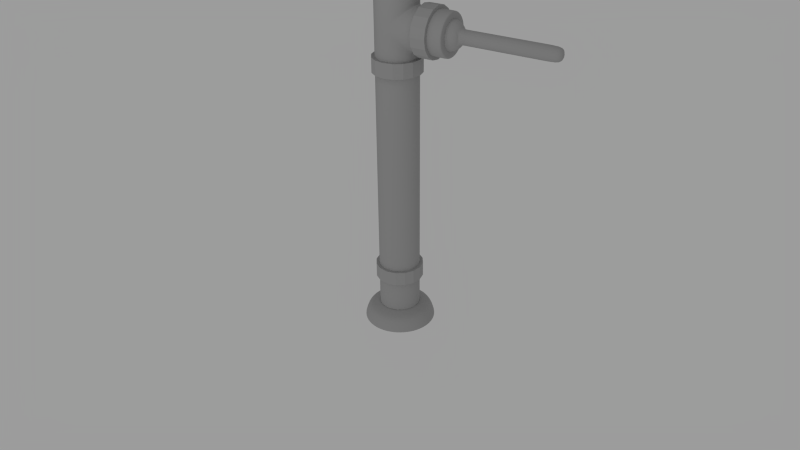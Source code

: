 # Source: pipe_temp.blend  (saved by Blender 2.71.0; exported with 4.5.12 LTS)
import bpy
from mathutils import Matrix  # noqa: F401  (used for matrix-valued properties, if any)

bpy.ops.wm.read_factory_settings(use_empty=True)
scene = bpy.context.scene
scene.name = 'Scene'

# ---- collections
col_collection_1 = bpy.data.collections.new('Collection 1'); scene.collection.children.link(col_collection_1)
col_collection_20 = bpy.data.collections.new('Collection 20'); scene.collection.children.link(col_collection_20)
col_collection_20.hide_render = True
col_collection_20.hide_viewport = True

# ---- materials (node trees are filled in below, after node groups)
mat_chrome = bpy.data.materials.new('Chrome')
mat_chrome.alpha_threshold = 0.0
mat_chrome.use_transparent_shadow = False
mat_chrome.diffuse_color = (0.402, 0.402, 0.402, 1.0)
mat_chrome.roughness = 0.5
mat_chrome.specular_intensity = 1.0
mat_chrome.line_color = (0.0, 0.0, 0.0, 1.0)

# ---- material node trees

# ---- world
world_world = bpy.data.worlds.new('World'); scene.world = world_world
world_world.color = (0.3343, 0.3343, 0.3343)
world_world.use_sun_shadow = False
world_world.sun_shadow_jitter_overblur = 0.0
world_world.cycles.sampling_method = 'MANUAL'
world_world.cycles.sample_map_resolution = 256

# ---- cameras
cam_camera = bpy.data.cameras.new('Camera')
cam_camera.clip_end = 100.0
cam_camera.lens = 35.0
cam_camera.sensor_width = 32.0
cam_camera.sensor_height = 18.0
cam_camera.ortho_scale = 7.314
cam_camera.dof.focus_distance = 0.0
cam_camera.dof.aperture_fstop = 128.0

# ---- lights
light_hemi = bpy.data.lights.new('Hemi', 'SUN')
light_hemi.transmission_factor = 0.0
light_hemi.angle = 0.1993
light_hemi.energy = 0.3
light_hemi.shadow_buffer_clip_start = 0.5
light_hemi.shadow_soft_size = 0.1
light_hemi.shadow_cascade_max_distance = 1000.0
light_hemi.cycles.use_multiple_importance_sampling = False
light_lamp = bpy.data.lights.new('Lamp', 'POINT')
light_lamp.transmission_factor = 0.0
light_lamp.cutoff_distance = 30.0
light_lamp.energy = 100.0
light_lamp.shadow_buffer_clip_start = 1.001
light_lamp.shadow_soft_size = 0.1
light_lamp.shadow_maximum_resolution = 0.006
light_lamp.use_absolute_resolution = True
light_lamp.cycles.use_multiple_importance_sampling = False

# ---- meshes
me_circle_005 = bpy.data.meshes.new('Circle.005')
me_circle_005.from_pydata([(0.0, 1.0, 0.0), (-0.3827, 0.9239, 0.0), (-0.7071, 0.7071, 0.0), (-0.9239, 0.3827, 0.0), (-1.0, -4.371e-08, 0.0), (-0.9239, -0.3827, 0.0), (-0.7071, -0.7071, 0.0), (-0.3827, -0.9239, 0.0), (-1.51e-07, -1.0, 0.0), (0.3827, -0.9239, 0.0), (0.7071, -0.7071, 0.0), (0.9239, -0.3827, 0.0), (1.0, 1.192e-08, 0.0), (0.9239, 0.3827, 0.0), (0.7071, 0.7071, 0.0), (0.3827, 0.9239, 0.0), (-3.735e-09, 0.8997, 0.3417), (-0.3443, 0.8312, 0.3417), (-0.6362, 0.6362, 0.3417), (-0.8312, 0.3443, 0.3417), (-0.8997, -3.821e-08, 0.3417), (-0.8312, -0.3443, 0.3417), (-0.6362, -0.6362, 0.3417), (-0.3443, -0.8312, 0.3417), (-1.396e-07, -0.8997, 0.3417), (0.3443, -0.8312, 0.3417), (0.6362, -0.6362, 0.3417), (0.8312, -0.3443, 0.3417), (0.8997, 1.185e-08, 0.3417), (0.8312, 0.3443, 0.3417), (0.6362, 0.6362, 0.3417), (0.3443, 0.8312, 0.3417), (-2.267e-08, 0.7304, 0.4176), (-0.2795, 0.6748, 0.4176), (-0.5164, 0.5164, 0.4176), (-0.6748, 0.2795, 0.4176), (-0.7304, -2.961e-08, 0.4176), (-0.6748, -0.2795, 0.4176), (-0.5164, -0.5164, 0.4176), (-0.2795, -0.6748, 0.4176), (-1.329e-07, -0.7304, 0.4176), (0.2795, -0.6748, 0.4176), (0.5164, -0.5164, 0.4176), (0.6748, -0.2795, 0.4176), (0.7304, 1.102e-08, 0.4176), (0.6748, 0.2795, 0.4176), (0.5164, 0.5164, 0.4176), (0.2795, 0.6748, 0.4176), (-4.763e-08, 0.5596, 0.4976), (-0.2142, 0.517, 0.4976), (-0.3957, 0.3957, 0.4976), (-0.517, 0.2142, 0.4976), (-0.5596, -1.849e-08, 0.4976), (-0.517, -0.2142, 0.4976), (-0.3957, -0.3957, 0.4976), (-0.2142, -0.517, 0.4976), (-1.321e-07, -0.5596, 0.4976), (0.2142, -0.517, 0.4976), (0.3957, -0.3957, 0.4976), (0.517, -0.2142, 0.4976), (0.5596, 1.264e-08, 0.4976), (0.517, 0.2142, 0.4976), (0.3957, 0.3957, 0.4976), (0.2142, 0.517, 0.4976), (0.0, 0.976, -0.00704), (-0.3735, 0.9017, -0.00704), (-0.6901, 0.6901, -0.00704), (-0.9017, 0.3735, -0.00704), (-0.976, -4.371e-08, -0.00704), (-0.9017, -0.3735, -0.00704), (-0.6901, -0.6901, -0.00704), (-0.3735, -0.9017, -0.00704), (-1.51e-07, -0.976, -0.00704), (0.3735, -0.9017, -0.00704), (0.6901, -0.6901, -0.00704), (0.9017, -0.3735, -0.00704), (0.976, 1.192e-08, -0.00704), (0.9017, 0.3735, -0.00704), (0.6901, 0.6901, -0.00704), (0.3735, 0.9017, -0.00704), (-3.735e-09, 0.8804, 0.3258), (-0.3369, 0.8134, 0.3258), (-0.6225, 0.6225, 0.3258), (-0.8134, 0.3369, 0.3258), (-0.8804, -3.821e-08, 0.3258), (-0.8134, -0.3369, 0.3258), (-0.6225, -0.6225, 0.3258), (-0.3369, -0.8134, 0.3258), (-1.396e-07, -0.8804, 0.3258), (0.3369, -0.8134, 0.3258), (0.6225, -0.6225, 0.3258), (0.8134, -0.3369, 0.3258), (0.8804, 1.185e-08, 0.3258), (0.8134, 0.3369, 0.3258), (0.6225, 0.6225, 0.3258), (0.3369, 0.8134, 0.3258), (-2.267e-08, 0.722, 0.394), (-0.2763, 0.6671, 0.394), (-0.5105, 0.5105, 0.394), (-0.6671, 0.2763, 0.394), (-0.722, -2.961e-08, 0.394), (-0.6671, -0.2763, 0.394), (-0.5105, -0.5105, 0.394), (-0.2763, -0.6671, 0.394), (-1.329e-07, -0.722, 0.394), (0.2763, -0.6671, 0.394), (0.5105, -0.5105, 0.394), (0.6671, -0.2763, 0.394), (0.722, 1.102e-08, 0.394), (0.6671, 0.2763, 0.394), (0.5105, 0.5105, 0.394), (0.2763, 0.6671, 0.394), (-4.763e-08, 0.5517, 0.4651), (-0.2111, 0.5097, 0.4651), (-0.3901, 0.3901, 0.4651), (-0.5097, 0.2111, 0.4651), (-0.5517, -1.849e-08, 0.4651), (-0.5097, -0.2111, 0.4651), (-0.3901, -0.3901, 0.4651), (-0.2111, -0.5097, 0.4651), (-1.321e-07, -0.5517, 0.4651), (0.2111, -0.5097, 0.4651), (0.3901, -0.3901, 0.4651), (0.5097, -0.2111, 0.4651), (0.5517, 1.264e-08, 0.4651), (0.5097, 0.2111, 0.4651), (0.3901, 0.3901, 0.4651), (0.2111, 0.5097, 0.4651)], [], [(5, 6, 22, 21), (3, 4, 20, 19), (14, 15, 31, 30), (1, 2, 18, 17), (12, 13, 29, 28), (10, 11, 27, 26), (8, 9, 25, 24), (6, 7, 23, 22), (4, 5, 21, 20), (15, 0, 16, 31), (2, 3, 19, 18), (13, 14, 30, 29), (0, 1, 17, 16), (11, 12, 28, 27), (9, 10, 26, 25), (7, 8, 24, 23), (16, 17, 33, 32), (27, 28, 44, 43), (25, 26, 42, 41), (23, 24, 40, 39), (21, 22, 38, 37), (19, 20, 36, 35), (30, 31, 47, 46), (17, 18, 34, 33), (28, 29, 45, 44), (26, 27, 43, 42), (24, 25, 41, 40), (22, 23, 39, 38), (20, 21, 37, 36), (31, 16, 32, 47), (18, 19, 35, 34), (29, 30, 46, 45), (33, 34, 50, 49), (44, 45, 61, 60), (42, 43, 59, 58), (40, 41, 57, 56), (38, 39, 55, 54), (36, 37, 53, 52), (47, 32, 48, 63), (34, 35, 51, 50), (45, 46, 62, 61), (32, 33, 49, 48), (43, 44, 60, 59), (41, 42, 58, 57), (39, 40, 56, 55), (37, 38, 54, 53), (35, 36, 52, 51), (46, 47, 63, 62), (85, 86, 70, 69), (83, 84, 68, 67), (94, 95, 79, 78), (81, 82, 66, 65), (92, 93, 77, 76), (90, 91, 75, 74), (88, 89, 73, 72), (86, 87, 71, 70), (84, 85, 69, 68), (95, 80, 64, 79), (82, 83, 67, 66), (93, 94, 78, 77), (80, 81, 65, 64), (91, 92, 76, 75), (89, 90, 74, 73), (87, 88, 72, 71), (96, 97, 81, 80), (107, 108, 92, 91), (105, 106, 90, 89), (103, 104, 88, 87), (101, 102, 86, 85), (99, 100, 84, 83), (110, 111, 95, 94), (97, 98, 82, 81), (108, 109, 93, 92), (106, 107, 91, 90), (104, 105, 89, 88), (102, 103, 87, 86), (100, 101, 85, 84), (111, 96, 80, 95), (98, 99, 83, 82), (109, 110, 94, 93), (113, 114, 98, 97), (124, 125, 109, 108), (122, 123, 107, 106), (120, 121, 105, 104), (118, 119, 103, 102), (116, 117, 101, 100), (127, 112, 96, 111), (114, 115, 99, 98), (125, 126, 110, 109), (112, 113, 97, 96), (123, 124, 108, 107), (121, 122, 106, 105), (119, 120, 104, 103), (117, 118, 102, 101), (115, 116, 100, 99), (126, 127, 111, 110), (1, 0, 64, 65), (2, 1, 65, 66), (3, 2, 66, 67), (4, 3, 67, 68), (5, 4, 68, 69), (6, 5, 69, 70), (7, 6, 70, 71), (8, 7, 71, 72), (9, 8, 72, 73), (10, 9, 73, 74), (11, 10, 74, 75), (12, 11, 75, 76), (13, 12, 76, 77), (14, 13, 77, 78), (15, 14, 78, 79), (0, 15, 79, 64), (48, 49, 113, 112), (49, 50, 114, 113), (50, 51, 115, 114), (51, 52, 116, 115), (52, 53, 117, 116), (53, 54, 118, 117), (54, 55, 119, 118), (55, 56, 120, 119), (56, 57, 121, 120), (57, 58, 122, 121), (58, 59, 123, 122), (59, 60, 124, 123), (60, 61, 125, 124), (61, 62, 126, 125), (62, 63, 127, 126), (63, 48, 112, 127)])
me_circle_005.polygons.foreach_set('use_smooth', [True] * 128)
me_circle_005.materials.append(mat_chrome)
me_circle_005.use_remesh_preserve_volume = False
me_circle_005.use_remesh_preserve_attributes = False
me_circle_005.use_mirror_vertex_groups = False
me_circle_005.update()
me_circle_004 = bpy.data.meshes.new('Circle.004')
me_circle_004.from_pydata([(-2.384e-07, 0.8584, 7.451e-09), (-0.3285, 0.793, 7.451e-09), (-0.607, 0.607, 7.451e-09), (-0.793, 0.3285, 7.451e-09), (-0.8584, -2.759e-07, 7.451e-09), (-0.793, -0.3285, 7.451e-09), (-0.607, -0.607, 7.451e-09), (-0.3285, -0.793, 7.451e-09), (-3.68e-07, -0.8584, 7.451e-09), (0.3285, -0.793, 7.451e-09), (0.607, -0.607, 7.451e-09), (0.793, -0.3285, 7.451e-09), (0.8584, -2.282e-07, 7.451e-09), (0.793, 0.3285, 7.451e-09), (0.607, 0.607, 7.451e-09), (0.3285, 0.793, 7.451e-09), (0.0, 1.0, 0.0), (-0.3827, 0.9239, 0.0), (-0.7071, 0.7071, 0.0), (-0.9239, 0.3827, 0.0), (-1.0, -4.371e-08, 0.0), (-0.9239, -0.3827, 0.0), (-0.7071, -0.7071, 0.0), (-0.3827, -0.9239, 0.0), (-1.51e-07, -1.0, 0.0), (0.3827, -0.9239, 0.0), (0.7071, -0.7071, 0.0), (0.9239, -0.3827, 0.0), (1.0, 1.192e-08, 0.0), (0.9239, 0.3827, 0.0), (0.7071, 0.7071, 0.0), (0.3827, 0.9239, 0.0), (-2.384e-07, 0.8584, -0.347), (-0.3285, 0.793, -0.347), (-0.607, 0.607, -0.347), (-0.793, 0.3285, -0.347), (-0.8584, -2.497e-07, -0.347), (-0.793, -0.3285, -0.347), (-0.607, -0.607, -0.347), (-0.3285, -0.793, -0.347), (-3.68e-07, -0.8584, -0.347), (0.3285, -0.793, -0.347), (0.607, -0.607, -0.347), (0.793, -0.3285, -0.347), (0.8584, -2.02e-07, -0.347), (0.793, 0.3285, -0.347), (0.607, 0.607, -0.347), (0.3285, 0.793, -0.347), (-4.494e-16, 1.0, -0.347), (-0.3827, 0.9239, -0.347), (-0.7071, 0.7071, -0.347), (-0.9239, 0.3827, -0.347), (-1.0, -1.751e-08, -0.347), (-0.9239, -0.3827, -0.347), (-0.7071, -0.7071, -0.347), (-0.3827, -0.9239, -0.347), (-1.51e-07, -1.0, -0.347), (0.3827, -0.9239, -0.347), (0.7071, -0.7071, -0.347), (0.9239, -0.3827, -0.347), (1.0, 3.812e-08, -0.347), (0.9239, 0.3827, -0.347), (0.7071, 0.7071, -0.347), (0.3827, 0.9239, -0.347)], [], [(9, 25, 26, 10), (10, 26, 27, 11), (11, 27, 28, 12), (12, 28, 29, 13), (29, 30, 14, 13), (0, 16, 17, 1), (17, 18, 2, 1), (16, 0, 15, 31), (31, 15, 14, 30), (2, 18, 19, 3), (19, 20, 4, 3), (20, 21, 5, 4), (21, 22, 6, 5), (22, 23, 7, 6), (23, 24, 8, 7), (24, 25, 9, 8), (41, 42, 58, 57), (42, 43, 59, 58), (43, 44, 60, 59), (44, 45, 61, 60), (61, 45, 46, 62), (32, 33, 49, 48), (49, 33, 34, 50), (48, 63, 47, 32), (63, 62, 46, 47), (34, 35, 51, 50), (51, 35, 36, 52), (52, 36, 37, 53), (53, 37, 38, 54), (54, 38, 39, 55), (55, 39, 40, 56), (56, 40, 41, 57), (26, 58, 59, 27), (5, 37, 36, 4), (0, 32, 47, 15), (24, 56, 57, 25), (3, 35, 34, 2), (14, 46, 45, 13), (22, 54, 55, 23), (1, 33, 32, 0), (12, 44, 43, 11), (31, 63, 48, 16), (20, 52, 53, 21), (10, 42, 41, 9), (29, 61, 62, 30), (18, 50, 51, 19), (8, 40, 39, 7), (27, 59, 60, 28), (16, 48, 49, 17), (6, 38, 37, 5), (25, 57, 58, 26), (4, 36, 35, 3), (15, 47, 46, 14), (23, 55, 56, 24), (2, 34, 33, 1), (13, 45, 44, 12), (21, 53, 54, 22), (11, 43, 42, 10), (30, 62, 63, 31), (19, 51, 52, 20), (9, 41, 40, 8), (28, 60, 61, 29), (17, 49, 50, 18), (7, 39, 38, 6)])
me_circle_004.materials.append(mat_chrome)
me_circle_004.use_remesh_preserve_volume = False
me_circle_004.use_remesh_preserve_attributes = False
me_circle_004.use_mirror_vertex_groups = False
me_circle_004.update()
me_circle_003 = bpy.data.meshes.new('Circle.003')
me_circle_003.from_pydata([(-2.384e-07, 0.8584, 7.451e-09), (-0.3285, 0.793, 7.451e-09), (-0.607, 0.607, 7.451e-09), (-0.793, 0.3285, 7.451e-09), (-0.8584, -2.759e-07, 7.451e-09), (-0.793, -0.3285, 7.451e-09), (-0.607, -0.607, 7.451e-09), (-0.3285, -0.793, 7.451e-09), (-3.68e-07, -0.8584, 7.451e-09), (0.3285, -0.793, 7.451e-09), (0.607, -0.607, 7.451e-09), (0.793, -0.3285, 7.451e-09), (0.8584, -2.282e-07, 7.451e-09), (0.793, 0.3285, 7.451e-09), (0.607, 0.607, 7.451e-09), (0.3285, 0.793, 7.451e-09), (0.0, 1.0, 0.0), (-0.3827, 0.9239, 0.0), (-0.7071, 0.7071, 0.0), (-0.9239, 0.3827, 0.0), (-1.0, -4.371e-08, 0.0), (-0.9239, -0.3827, 0.0), (-0.7071, -0.7071, 0.0), (-0.3827, -0.9239, 0.0), (-1.51e-07, -1.0, 0.0), (0.3827, -0.9239, 0.0), (0.7071, -0.7071, 0.0), (0.9239, -0.3827, 0.0), (1.0, 1.192e-08, 0.0), (0.9239, 0.3827, 0.0), (0.7071, 0.7071, 0.0), (0.3827, 0.9239, 0.0), (-2.384e-07, 0.8584, -0.347), (-0.3285, 0.793, -0.347), (-0.607, 0.607, -0.347), (-0.793, 0.3285, -0.347), (-0.8584, -2.497e-07, -0.347), (-0.793, -0.3285, -0.347), (-0.607, -0.607, -0.347), (-0.3285, -0.793, -0.347), (-3.68e-07, -0.8584, -0.347), (0.3285, -0.793, -0.347), (0.607, -0.607, -0.347), (0.793, -0.3285, -0.347), (0.8584, -2.02e-07, -0.347), (0.793, 0.3285, -0.347), (0.607, 0.607, -0.347), (0.3285, 0.793, -0.347), (-4.494e-16, 1.0, -0.347), (-0.3827, 0.9239, -0.347), (-0.7071, 0.7071, -0.347), (-0.9239, 0.3827, -0.347), (-1.0, -1.751e-08, -0.347), (-0.9239, -0.3827, -0.347), (-0.7071, -0.7071, -0.347), (-0.3827, -0.9239, -0.347), (-1.51e-07, -1.0, -0.347), (0.3827, -0.9239, -0.347), (0.7071, -0.7071, -0.347), (0.9239, -0.3827, -0.347), (1.0, 3.812e-08, -0.347), (0.9239, 0.3827, -0.347), (0.7071, 0.7071, -0.347), (0.3827, 0.9239, -0.347)], [], [(9, 25, 26, 10), (10, 26, 27, 11), (11, 27, 28, 12), (12, 28, 29, 13), (29, 30, 14, 13), (0, 16, 17, 1), (17, 18, 2, 1), (16, 0, 15, 31), (31, 15, 14, 30), (2, 18, 19, 3), (19, 20, 4, 3), (20, 21, 5, 4), (21, 22, 6, 5), (22, 23, 7, 6), (23, 24, 8, 7), (24, 25, 9, 8), (41, 42, 58, 57), (42, 43, 59, 58), (43, 44, 60, 59), (44, 45, 61, 60), (61, 45, 46, 62), (32, 33, 49, 48), (49, 33, 34, 50), (48, 63, 47, 32), (63, 62, 46, 47), (34, 35, 51, 50), (51, 35, 36, 52), (52, 36, 37, 53), (53, 37, 38, 54), (54, 38, 39, 55), (55, 39, 40, 56), (56, 40, 41, 57), (26, 58, 59, 27), (5, 37, 36, 4), (0, 32, 47, 15), (24, 56, 57, 25), (3, 35, 34, 2), (14, 46, 45, 13), (22, 54, 55, 23), (1, 33, 32, 0), (12, 44, 43, 11), (31, 63, 48, 16), (20, 52, 53, 21), (10, 42, 41, 9), (29, 61, 62, 30), (18, 50, 51, 19), (8, 40, 39, 7), (27, 59, 60, 28), (16, 48, 49, 17), (6, 38, 37, 5), (25, 57, 58, 26), (4, 36, 35, 3), (15, 47, 46, 14), (23, 55, 56, 24), (2, 34, 33, 1), (13, 45, 44, 12), (21, 53, 54, 22), (11, 43, 42, 10), (30, 62, 63, 31), (19, 51, 52, 20), (9, 41, 40, 8), (28, 60, 61, 29), (17, 49, 50, 18), (7, 39, 38, 6)])
me_circle_003.materials.append(mat_chrome)
me_circle_003.use_remesh_preserve_volume = False
me_circle_003.use_remesh_preserve_attributes = False
me_circle_003.use_mirror_vertex_groups = False
me_circle_003.update()
me_circle_002 = bpy.data.meshes.new('Circle.002')
me_circle_002.from_pydata([(-2.384e-07, 0.8584, 7.451e-09), (-0.3285, 0.793, 7.451e-09), (-0.607, 0.607, 7.451e-09), (-0.793, 0.3285, 7.451e-09), (-0.8584, -2.759e-07, 7.451e-09), (-0.793, -0.3285, 7.451e-09), (-0.607, -0.607, 7.451e-09), (-0.3285, -0.793, 7.451e-09), (-3.68e-07, -0.8584, 7.451e-09), (0.3285, -0.793, 7.451e-09), (0.607, -0.607, 7.451e-09), (0.793, -0.3285, 7.451e-09), (0.8584, -2.282e-07, 7.451e-09), (0.793, 0.3285, 7.451e-09), (0.607, 0.607, 7.451e-09), (0.3285, 0.793, 7.451e-09), (0.0, 1.0, 0.0), (-0.3827, 0.9239, 0.0), (-0.7071, 0.7071, 0.0), (-0.9239, 0.3827, 0.0), (-1.0, -4.371e-08, 0.0), (-0.9239, -0.3827, 0.0), (-0.7071, -0.7071, 0.0), (-0.3827, -0.9239, 0.0), (-1.51e-07, -1.0, 0.0), (0.3827, -0.9239, 0.0), (0.7071, -0.7071, 0.0), (0.9239, -0.3827, 0.0), (1.0, 1.192e-08, 0.0), (0.9239, 0.3827, 0.0), (0.7071, 0.7071, 0.0), (0.3827, 0.9239, 0.0), (-2.384e-07, 0.8584, -0.347), (-0.3285, 0.793, -0.347), (-0.607, 0.607, -0.347), (-0.793, 0.3285, -0.347), (-0.8584, -2.497e-07, -0.347), (-0.793, -0.3285, -0.347), (-0.607, -0.607, -0.347), (-0.3285, -0.793, -0.347), (-3.68e-07, -0.8584, -0.347), (0.3285, -0.793, -0.347), (0.607, -0.607, -0.347), (0.793, -0.3285, -0.347), (0.8584, -2.02e-07, -0.347), (0.793, 0.3285, -0.347), (0.607, 0.607, -0.347), (0.3285, 0.793, -0.347), (-4.494e-16, 1.0, -0.347), (-0.3827, 0.9239, -0.347), (-0.7071, 0.7071, -0.347), (-0.9239, 0.3827, -0.347), (-1.0, -1.751e-08, -0.347), (-0.9239, -0.3827, -0.347), (-0.7071, -0.7071, -0.347), (-0.3827, -0.9239, -0.347), (-1.51e-07, -1.0, -0.347), (0.3827, -0.9239, -0.347), (0.7071, -0.7071, -0.347), (0.9239, -0.3827, -0.347), (1.0, 3.812e-08, -0.347), (0.9239, 0.3827, -0.347), (0.7071, 0.7071, -0.347), (0.3827, 0.9239, -0.347)], [], [(9, 25, 26, 10), (10, 26, 27, 11), (11, 27, 28, 12), (12, 28, 29, 13), (29, 30, 14, 13), (0, 16, 17, 1), (17, 18, 2, 1), (16, 0, 15, 31), (31, 15, 14, 30), (2, 18, 19, 3), (19, 20, 4, 3), (20, 21, 5, 4), (21, 22, 6, 5), (22, 23, 7, 6), (23, 24, 8, 7), (24, 25, 9, 8), (41, 42, 58, 57), (42, 43, 59, 58), (43, 44, 60, 59), (44, 45, 61, 60), (61, 45, 46, 62), (32, 33, 49, 48), (49, 33, 34, 50), (48, 63, 47, 32), (63, 62, 46, 47), (34, 35, 51, 50), (51, 35, 36, 52), (52, 36, 37, 53), (53, 37, 38, 54), (54, 38, 39, 55), (55, 39, 40, 56), (56, 40, 41, 57), (26, 58, 59, 27), (5, 37, 36, 4), (0, 32, 47, 15), (24, 56, 57, 25), (3, 35, 34, 2), (14, 46, 45, 13), (22, 54, 55, 23), (1, 33, 32, 0), (12, 44, 43, 11), (31, 63, 48, 16), (20, 52, 53, 21), (10, 42, 41, 9), (29, 61, 62, 30), (18, 50, 51, 19), (8, 40, 39, 7), (27, 59, 60, 28), (16, 48, 49, 17), (6, 38, 37, 5), (25, 57, 58, 26), (4, 36, 35, 3), (15, 47, 46, 14), (23, 55, 56, 24), (2, 34, 33, 1), (13, 45, 44, 12), (21, 53, 54, 22), (11, 43, 42, 10), (30, 62, 63, 31), (19, 51, 52, 20), (9, 41, 40, 8), (28, 60, 61, 29), (17, 49, 50, 18), (7, 39, 38, 6)])
me_circle_002.materials.append(mat_chrome)
me_circle_002.use_remesh_preserve_volume = False
me_circle_002.use_remesh_preserve_attributes = False
me_circle_002.use_mirror_vertex_groups = False
me_circle_002.update()
me_circle_001 = bpy.data.meshes.new('Circle.001')
me_circle_001.from_pydata([(-2.384e-07, 0.8584, 7.451e-09), (-0.3285, 0.793, 7.451e-09), (-0.607, 0.607, 7.451e-09), (-0.793, 0.3285, 7.451e-09), (-0.8584, -2.759e-07, 7.451e-09), (-0.793, -0.3285, 7.451e-09), (-0.607, -0.607, 7.451e-09), (-0.3285, -0.793, 7.451e-09), (-3.68e-07, -0.8584, 7.451e-09), (0.3285, -0.793, 7.451e-09), (0.607, -0.607, 7.451e-09), (0.793, -0.3285, 7.451e-09), (0.8584, -2.282e-07, 7.451e-09), (0.793, 0.3285, 7.451e-09), (0.607, 0.607, 7.451e-09), (0.3285, 0.793, 7.451e-09), (0.0, 1.0, 0.0), (-0.3827, 0.9239, 0.0), (-0.7071, 0.7071, 0.0), (-0.9239, 0.3827, 0.0), (-1.0, -4.371e-08, 0.0), (-0.9239, -0.3827, 0.0), (-0.7071, -0.7071, 0.0), (-0.3827, -0.9239, 0.0), (-1.51e-07, -1.0, 0.0), (0.3827, -0.9239, 0.0), (0.7071, -0.7071, 0.0), (0.9239, -0.3827, 0.0), (1.0, 1.192e-08, 0.0), (0.9239, 0.3827, 0.0), (0.7071, 0.7071, 0.0), (0.3827, 0.9239, 0.0), (-2.384e-07, 0.8584, -0.347), (-0.3285, 0.793, -0.347), (-0.607, 0.607, -0.347), (-0.793, 0.3285, -0.347), (-0.8584, -2.497e-07, -0.347), (-0.793, -0.3285, -0.347), (-0.607, -0.607, -0.347), (-0.3285, -0.793, -0.347), (-3.68e-07, -0.8584, -0.347), (0.3285, -0.793, -0.347), (0.607, -0.607, -0.347), (0.793, -0.3285, -0.347), (0.8584, -2.02e-07, -0.347), (0.793, 0.3285, -0.347), (0.607, 0.607, -0.347), (0.3285, 0.793, -0.347), (-4.494e-16, 1.0, -0.347), (-0.3827, 0.9239, -0.347), (-0.7071, 0.7071, -0.347), (-0.9239, 0.3827, -0.347), (-1.0, -1.751e-08, -0.347), (-0.9239, -0.3827, -0.347), (-0.7071, -0.7071, -0.347), (-0.3827, -0.9239, -0.347), (-1.51e-07, -1.0, -0.347), (0.3827, -0.9239, -0.347), (0.7071, -0.7071, -0.347), (0.9239, -0.3827, -0.347), (1.0, 3.812e-08, -0.347), (0.9239, 0.3827, -0.347), (0.7071, 0.7071, -0.347), (0.3827, 0.9239, -0.347)], [], [(9, 25, 26, 10), (10, 26, 27, 11), (11, 27, 28, 12), (12, 28, 29, 13), (29, 30, 14, 13), (0, 16, 17, 1), (17, 18, 2, 1), (16, 0, 15, 31), (31, 15, 14, 30), (2, 18, 19, 3), (19, 20, 4, 3), (20, 21, 5, 4), (21, 22, 6, 5), (22, 23, 7, 6), (23, 24, 8, 7), (24, 25, 9, 8), (41, 42, 58, 57), (42, 43, 59, 58), (43, 44, 60, 59), (44, 45, 61, 60), (61, 45, 46, 62), (32, 33, 49, 48), (49, 33, 34, 50), (48, 63, 47, 32), (63, 62, 46, 47), (34, 35, 51, 50), (51, 35, 36, 52), (52, 36, 37, 53), (53, 37, 38, 54), (54, 38, 39, 55), (55, 39, 40, 56), (56, 40, 41, 57), (26, 58, 59, 27), (5, 37, 36, 4), (0, 32, 47, 15), (24, 56, 57, 25), (3, 35, 34, 2), (14, 46, 45, 13), (22, 54, 55, 23), (1, 33, 32, 0), (12, 44, 43, 11), (31, 63, 48, 16), (20, 52, 53, 21), (10, 42, 41, 9), (29, 61, 62, 30), (18, 50, 51, 19), (8, 40, 39, 7), (27, 59, 60, 28), (16, 48, 49, 17), (6, 38, 37, 5), (25, 57, 58, 26), (4, 36, 35, 3), (15, 47, 46, 14), (23, 55, 56, 24), (2, 34, 33, 1), (13, 45, 44, 12), (21, 53, 54, 22), (11, 43, 42, 10), (30, 62, 63, 31), (19, 51, 52, 20), (9, 41, 40, 8), (28, 60, 61, 29), (17, 49, 50, 18), (7, 39, 38, 6)])
me_circle_001.materials.append(mat_chrome)
me_circle_001.use_remesh_preserve_volume = False
me_circle_001.use_remesh_preserve_attributes = False
me_circle_001.use_mirror_vertex_groups = False
me_circle_001.update()
me_cube_002 = bpy.data.meshes.new('Cube.002')
me_cube_002.from_pydata([(0.4014, 1.0, 1.0), (0.5714, 1.0, 1.0), (0.5714, 1.0, -1.0), (0.4014, 1.0, -1.0), (-0.8704, 1.0, 1.0), (-0.8704, 1.0, -1.0), (0.5714, -1.0, 1.0), (0.4014, -1.0, 1.0), (0.5714, -1.0, -1.0), (0.4014, -1.0, -1.0), (-0.8966, 1.0, 1.0), (-0.8966, 1.0, -1.0), (-0.8704, -1.0, 1.0), (-0.8704, -1.0, -1.0), (-0.9981, 1.0, 1.0), (-0.9981, 1.0, -1.0), (-0.9771, 1.0, -0.7762), (-0.9554, 1.0, -8.866e-08), (-0.9771, 1.0, 0.7762), (-0.8966, -1.0, 1.0), (-0.8966, -1.0, -1.0), (-0.971, 0.6598, 1.0), (-0.9554, -5.802e-07, 1.0), (-0.971, -0.6598, 1.0), (-0.9981, -1.0, 1.0), (-0.9981, -1.0, -1.0), (-0.971, -0.6598, -1.0), (-0.9554, -5.802e-07, -1.0), (-0.971, 0.6598, -1.0), (-0.9771, -1.0, 0.7762), (-0.9554, -1.0, -8.866e-08), (-0.9771, -1.0, -0.7762), (-1.253, 0.0, -1.874), (-1.332, 0.0, -1.434), (-1.319, 0.5488, -1.434), (-1.246, 0.297, -1.874), (-1.161, 0.0, -2.028), (-1.246, -0.297, -1.874), (-1.319, -0.5488, -1.434), (-1.384, 0.0, -0.7762), (-1.367, 0.7171, -0.7762), (-1.282, 1.014, -1.434), (-1.226, 0.5488, -1.874), (-1.226, -0.5488, -1.874), (-1.282, -1.014, -1.434), (-1.367, -0.7171, -0.7762), (-1.403, 0.0, -8.866e-08), (-1.384, 0.7762, -8.866e-08), (-1.319, 1.325, -0.7762), (-1.226, 1.325, -1.434), (-1.196, 0.7171, -1.874), (-1.196, -0.7171, -1.874), (-1.226, -1.325, -1.434), (-1.319, -1.325, -0.7762), (-1.384, -0.7762, -8.866e-08), (-1.384, 0.0, 0.7762), (-1.367, 0.7171, 0.7762), (-1.332, 1.434, -8.866e-08), (-1.246, 1.731, -0.7762), (-1.161, 1.434, -1.434), (-1.161, 0.7762, -1.874), (-1.161, -0.7762, -1.874), (-1.161, -1.434, -1.434), (-1.246, -1.731, -0.7762), (-1.332, -1.434, -8.866e-08), (-1.367, -0.7171, 0.7762), (-1.332, 0.0, 1.434), (-1.319, 0.5488, 1.434), (-1.319, 1.325, 0.7762), (-1.253, 1.874, -8.866e-08), (-1.161, 1.874, -0.7762), (-1.095, 1.325, -1.434), (-1.125, 0.7171, -1.874), (-1.125, -0.7171, -1.874), (-1.095, -1.325, -1.434), (-1.161, -1.874, -0.7762), (-1.253, -1.874, -8.866e-08), (-1.319, -1.325, 0.7762), (-1.319, -0.5488, 1.434), (-1.253, 0.0, 1.874), (-1.246, 0.297, 1.874), (-1.282, 1.014, 1.434), (-1.246, 1.731, 0.7762), (-1.161, 2.028, -8.866e-08), (-1.075, 1.731, -0.7762), (-1.04, 1.014, -1.434), (-1.095, 0.5488, -1.874), (-1.095, -0.5488, -1.874), (-1.04, -1.014, -1.434), (-1.075, -1.731, -0.7762), (-1.161, -2.028, -8.866e-08), (-1.246, -1.731, 0.7762), (-1.282, -1.014, 1.434), (-1.246, -0.297, 1.874), (-1.161, -2.166e-07, 2.028), (-1.226, 0.5488, 1.874), (-1.226, 1.325, 1.434), (-1.161, 1.874, 0.7762), (-1.068, 1.874, -8.866e-08), (-1.003, 1.325, -0.7762), (-1.003, 0.5488, -1.434), (-1.075, 0.297, -1.874), (-1.075, -0.297, -1.874), (-1.003, -0.5488, -1.434), (-1.003, -1.325, -0.7762), (-1.068, -1.874, -8.866e-08), (-1.161, -1.874, 0.7762), (-1.226, -1.325, 1.434), (-1.226, -0.5488, 1.874), (-1.196, 0.7171, 1.874), (-1.161, 1.434, 1.434), (-1.075, 1.731, 0.7762), (-0.99, 1.434, -8.866e-08), (-0.99, -5.403e-07, -1.434), (-1.068, -3.288e-07, -1.874), (-0.99, -1.434, -8.866e-08), (-1.075, -1.731, 0.7762), (-1.161, -1.434, 1.434), (-1.196, -0.7171, 1.874), (-1.161, 0.7762, 1.874), (-1.095, 1.325, 1.434), (-1.003, 1.325, 0.7762), (-1.003, -1.325, 0.7762), (-1.095, -1.325, 1.434), (-1.161, -0.7762, 1.874), (-1.125, 0.7171, 1.874), (-1.04, 1.014, 1.434), (-1.04, -1.014, 1.434), (-1.125, -0.7171, 1.874), (-1.095, 0.5488, 1.874), (-1.003, 0.5488, 1.434), (-1.003, -0.5488, 1.434), (-1.095, -0.5488, 1.874), (-1.075, 0.297, 1.874), (-0.99, -5.403e-07, 1.434), (-1.075, -0.297, 1.874), (-1.068, -1.474e-07, 1.874)], [], [(0, 1, 2, 3), (4, 0, 3, 5), (6, 1, 0, 7), (1, 6, 8, 2), (9, 3, 2, 8), (10, 4, 5, 11), (7, 0, 4, 12), (13, 5, 3, 9), (6, 7, 9, 8), (14, 10, 11, 15, 16, 17, 18), (12, 4, 10, 19), (20, 11, 5, 13), (7, 12, 13, 9), (19, 10, 14, 21, 22, 23, 24), (15, 11, 20, 25, 26, 27, 28), (12, 19, 20, 13), (19, 24, 29, 30, 31, 25, 20), (32, 33, 34, 35), (36, 32, 35), (37, 38, 33, 32), (33, 39, 40, 34), (35, 34, 41, 42), (36, 35, 42), (36, 37, 32), (43, 44, 38, 37), (38, 45, 39, 33), (39, 46, 47, 40), (34, 40, 48, 41), (42, 41, 49, 50), (36, 42, 50), (36, 43, 37), (51, 52, 44, 43), (44, 53, 45, 38), (45, 54, 46, 39), (46, 55, 56, 47), (40, 47, 57, 48), (41, 48, 58, 49), (50, 49, 59, 60), (36, 50, 60), (36, 51, 43), (61, 62, 52, 51), (52, 63, 53, 44), (53, 64, 54, 45), (54, 65, 55, 46), (55, 66, 67, 56), (47, 56, 68, 57), (48, 57, 69, 58), (49, 58, 70, 59), (60, 59, 71, 72), (36, 60, 72), (36, 61, 51), (73, 74, 62, 61), (62, 75, 63, 52), (63, 76, 64, 53), (64, 77, 65, 54), (65, 78, 66, 55), (66, 79, 80, 67), (56, 67, 81, 68), (57, 68, 82, 69), (58, 69, 83, 70), (59, 70, 84, 71), (72, 71, 85, 86), (36, 72, 86), (36, 73, 61), (87, 88, 74, 73), (74, 89, 75, 62), (75, 90, 76, 63), (76, 91, 77, 64), (77, 92, 78, 65), (78, 93, 79, 66), (79, 94, 80), (67, 80, 95, 81), (68, 81, 96, 82), (69, 82, 97, 83), (70, 83, 98, 84), (71, 84, 99, 85), (86, 85, 100, 101), (36, 86, 101), (36, 87, 73), (102, 103, 88, 87), (88, 104, 89, 74), (89, 105, 90, 75), (90, 106, 91, 76), (91, 107, 92, 77), (92, 108, 93, 78), (93, 94, 79), (80, 94, 95), (81, 95, 109, 96), (82, 96, 110, 97), (83, 97, 111, 98), (84, 98, 112, 99), (85, 99, 16, 15, 28, 100), (101, 100, 113, 114), (36, 101, 114), (36, 102, 87), (114, 113, 103, 102), (103, 26, 25, 31, 104, 88), (104, 115, 105, 89), (105, 116, 106, 90), (106, 117, 107, 91), (107, 118, 108, 92), (108, 94, 93), (95, 94, 109), (96, 109, 119, 110), (97, 110, 120, 111), (98, 111, 121, 112), (16, 99, 112, 17), (27, 113, 100, 28), (36, 114, 102), (26, 103, 113, 27), (30, 115, 104, 31), (115, 122, 116, 105), (116, 123, 117, 106), (117, 124, 118, 107), (118, 94, 108), (109, 94, 119), (110, 119, 125, 120), (111, 120, 126, 121), (17, 112, 121, 18), (29, 122, 115, 30), (122, 127, 123, 116), (123, 128, 124, 117), (124, 94, 118), (119, 94, 125), (120, 125, 129, 126), (121, 126, 130, 21, 14, 18), (23, 131, 127, 122, 29, 24), (127, 132, 128, 123), (128, 94, 124), (125, 94, 129), (126, 129, 133, 130), (21, 130, 134, 22), (22, 134, 131, 23), (131, 135, 132, 127), (132, 94, 128), (129, 94, 133), (130, 133, 136, 134), (134, 136, 135, 131), (135, 94, 132), (133, 94, 136), (136, 94, 135)])
me_cube_002.polygons.foreach_set('use_smooth', [True] * 141)
me_cube_002.materials.append(mat_chrome)
me_cube_002.use_remesh_preserve_volume = False
me_cube_002.use_remesh_preserve_attributes = False
me_cube_002.use_mirror_vertex_groups = False
me_cube_002.update()
me_cylinder_003 = bpy.data.meshes.new('Cylinder.003')
me_cylinder_003.from_pydata([(-0.6694, 2.216, -1.521), (-0.6694, 2.216, 1.831), (-0.2867, 2.139, -1.521), (-0.2867, 2.139, 1.831), (0.03774, 1.923, -1.521), (0.03774, 1.923, 1.831), (0.2545, 1.598, -1.521), (0.2545, 1.598, 1.831), (0.3306, 1.216, -1.521), (0.3306, 1.216, 1.831), (0.2545, 0.8328, -1.521), (0.2545, 0.8328, 1.831), (0.03774, 0.5084, -1.521), (0.03774, 0.5084, 1.831), (-0.2867, 0.2916, -1.521), (-0.2867, 0.2916, 1.831), (-0.6694, 0.2155, -1.521), (-0.6694, 0.2155, 1.831), (-1.052, 0.2916, -1.521), (-1.052, 0.2916, 1.831), (-1.376, 0.5084, -1.521), (-1.376, 0.5084, 1.831), (-1.593, 0.8328, -1.521), (-1.593, 0.8328, 1.831), (-1.669, 1.216, -1.521), (-1.669, 1.216, 1.831), (-1.593, 1.598, -1.521), (-1.593, 1.598, 1.831), (-1.376, 1.923, -1.521), (-1.376, 1.923, 1.831), (-1.052, 2.139, -1.521), (-1.052, 2.139, 1.831), (-0.6694, 2.216, 1.306e-06), (-0.2867, 2.139, -0.3827), (0.03774, 1.923, -0.7071), (0.2545, 1.598, -0.9239), (0.3306, 1.216, -1.0), (0.2545, 0.8328, -0.9239), (0.03774, 0.5084, -0.7071), (-0.2867, 0.2916, -0.3827), (-0.6694, 0.2155, 1.306e-06), (-1.052, 0.2916, 1.306e-06), (-1.376, 0.5084, 1.306e-06), (-1.593, 0.8328, 1.306e-06), (-1.669, 1.216, 1.306e-06), (-1.593, 1.598, 1.306e-06), (-1.376, 1.923, 1.306e-06), (-1.052, 2.139, 1.306e-06), (-0.2867, 2.139, 0.3827), (0.03774, 1.923, 0.7071), (0.2545, 1.598, 0.9239), (0.3306, 1.216, 1.0), (0.2545, 0.8328, 0.9239), (0.03774, 0.5084, 0.7071), (-0.2867, 0.2916, 0.3827), (1.43, 2.216, 2.225e-06), (1.43, 2.139, -0.3827), (1.43, 1.923, -0.7071), (1.43, 1.598, -0.9239), (1.43, 1.216, -1.0), (1.43, 0.8328, -0.9239), (1.43, 0.5084, -0.7071), (1.43, 0.2916, -0.3827), (1.43, 0.2155, 2.225e-06), (1.43, 2.139, 0.3827), (1.43, 1.923, 0.7071), (1.43, 1.598, 0.9239), (1.43, 1.216, 1.0), (1.43, 0.8328, 0.9239), (1.43, 0.5084, 0.7071), (1.43, 0.2916, 0.3827), (0.2763, 1.598, 0.9239), (0.3515, 1.216, 1.0), (-0.2582, 2.139, 0.3827), (0.06222, 1.923, 0.7071), (-0.6361, 0.2155, 1.306e-06), (-0.2582, 0.2916, -0.3827), (0.06222, 0.5084, -0.7071), (0.2763, 0.8328, -0.9239), (0.3515, 1.216, -1.0), (0.2763, 1.598, -0.9239), (0.06222, 0.5084, 0.7071), (-0.2582, 0.2916, 0.3827), (0.06222, 1.923, -0.7071), (-0.2582, 2.139, -0.3827), (0.2763, 0.8328, 0.9239), (-0.6361, 2.216, 1.306e-06), (4.694, 2.597, -1.0), (4.694, -0.6156, -1.532), (4.311, 2.597, -0.9239), (4.107, -0.6156, -1.416), (3.987, 2.597, -0.7071), (3.61, -0.6156, -1.084), (3.77, 2.597, -0.3827), (3.278, -0.6156, -0.5864), (3.694, 2.597, -5.007e-06), (3.162, -0.6156, -7.773e-06), (3.77, 2.597, 0.3827), (3.278, -0.6156, 0.5864), (3.987, 2.597, 0.7071), (3.61, -0.6156, 1.084), (4.311, 2.597, 0.9239), (4.107, -0.6156, 1.416), (4.694, 2.597, 1.0), (4.694, -0.6156, 1.532), (5.077, 2.597, 0.9239), (5.28, -0.6156, 1.416), (5.401, 2.597, 0.7071), (5.777, -0.6156, 1.084), (5.618, 2.597, 0.3827), (6.11, -0.6156, 0.5864), (5.694, 2.597, -5.237e-06), (6.226, -0.6156, -8.126e-06), (5.618, 2.597, -0.3827), (6.11, -0.6156, -0.5864), (5.401, 2.597, -0.7071), (5.777, -0.6156, -1.084), (5.077, 2.597, -0.9239), (5.28, -0.6156, -1.416), (4.694, 1.216, -1.0), (4.311, 1.598, -0.9239), (3.987, 1.923, -0.7071), (3.77, 2.139, -0.3827), (3.694, 2.215, -5.476e-06), (3.77, 2.139, 0.3827), (3.987, 1.923, 0.7071), (4.311, 1.598, 0.9239), (4.694, 1.216, 1.0), (5.077, 1.216, 0.9239), (5.401, 1.216, 0.7071), (5.618, 1.216, 0.3827), (5.694, 1.216, -6.45e-06), (5.618, 1.216, -0.3827), (5.401, 1.216, -0.7071), (5.077, 1.216, -0.9239), (4.311, 0.8328, -0.9239), (3.987, 0.5084, -0.7071), (3.77, 0.2916, -0.3827), (3.694, 0.2155, -6.964e-06), (3.77, 0.2916, 0.3827), (3.987, 0.5084, 0.7071), (4.311, 0.8328, 0.9239), (2.022, 1.216, -1.0), (2.022, 1.598, -0.9239), (2.022, 1.923, -0.7071), (2.022, 2.139, -0.3827), (2.022, 2.215, -5.33e-06), (2.022, 2.139, 0.3827), (2.022, 1.923, 0.7071), (2.022, 1.598, 0.9239), (2.022, 1.216, 1.0), (2.022, 0.8328, -0.9239), (2.022, 0.5084, -0.7071), (2.022, 0.2916, -0.3827), (2.022, 0.2155, -6.817e-06), (2.022, 0.2916, 0.3827), (2.022, 0.5084, 0.7071), (2.022, 0.8328, 0.9239), (3.748, 0.2916, -0.3827), (3.673, 0.2155, -6.962e-06), (4.283, 0.8328, -0.9239), (3.962, 0.5084, -0.7071), (4.661, 1.216, 1.0), (4.283, 1.598, 0.9239), (3.962, 1.923, 0.7071), (3.748, 2.139, 0.3827), (3.673, 2.215, -5.474e-06), (3.748, 2.139, -0.3827), (3.962, 0.5084, 0.7071), (4.283, 0.8328, 0.9239), (3.962, 1.923, -0.7071), (4.283, 1.598, -0.9239), (3.748, 0.2916, 0.3827), (4.661, 1.216, -1.0), (4.694, 5.73, 1.0), (4.694, 2.709, 1.0), (5.077, 5.73, 0.9239), (5.077, 2.709, 0.9239), (5.401, 5.73, 0.7071), (5.401, 2.709, 0.7071), (5.618, 5.73, 0.3827), (5.618, 2.709, 0.3827), (5.694, 5.73, -4.152e-06), (5.694, 2.709, -6.805e-06), (5.618, 5.73, -0.3827), (5.618, 2.709, -0.3827), (5.401, 5.73, -0.7071), (5.401, 2.709, -0.7071), (5.077, 5.73, -0.9239), (5.077, 2.709, -0.9239), (4.694, 5.73, -1.0), (4.694, 2.709, -1.0), (4.311, 5.73, -0.9239), (4.311, 2.709, -0.9239), (3.987, 5.73, -0.7071), (3.987, 2.709, -0.7071), (3.77, 5.73, -0.3827), (3.77, 2.709, -0.3827), (3.694, 5.73, -8.858e-07), (3.694, 2.709, -3.539e-06), (3.77, 5.73, 0.3827), (3.77, 2.709, 0.3827), (3.987, 5.73, 0.7071), (3.987, 2.709, 0.7071), (4.311, 5.73, 0.9239), (4.311, 2.709, 0.9239), (4.694, 3.899, 1.0), (5.077, 4.282, 0.9239), (5.401, 4.606, 0.7071), (5.618, 4.823, 0.3827), (5.694, 4.899, -4.748e-06), (5.618, 4.823, -0.3827), (5.401, 4.606, -0.7071), (5.077, 4.282, -0.9239), (4.694, 3.899, -1.0), (4.311, 3.899, -0.9239), (3.987, 3.899, -0.7071), (3.77, 3.899, -0.3827), (3.694, 3.899, -2.494e-06), (3.77, 3.899, 0.3827), (3.987, 3.899, 0.7071), (4.311, 3.899, 0.9239), (5.077, 3.517, 0.9239), (5.401, 3.192, 0.7071), (5.618, 2.975, 0.3827), (5.694, 2.899, -6.773e-06), (5.618, 2.975, -0.3827), (5.401, 3.192, -0.7071), (5.077, 3.517, -0.9239), (7.365, 3.899, 1.0), (7.365, 4.282, 0.9239), (7.365, 4.606, 0.7071), (7.365, 4.823, 0.3827), (7.365, 4.899, -7.431e-06), (7.365, 4.823, -0.3827), (7.365, 4.606, -0.7071), (7.365, 4.282, -0.9239), (7.365, 3.899, -1.0), (7.365, 3.517, 0.9239), (7.365, 3.192, 0.7071), (7.365, 2.975, 0.3827), (7.365, 2.899, -9.456e-06), (7.365, 2.975, -0.3827), (7.365, 3.192, -0.7071), (7.365, 3.517, -0.9239), (5.64, 2.975, 0.3827), (5.715, 2.899, -6.806e-06), (5.105, 3.517, 0.9239), (5.425, 3.192, 0.7071), (4.727, 3.899, -1.0), (5.105, 4.282, -0.9239), (5.425, 4.606, -0.7071), (5.64, 4.823, -0.3827), (5.715, 4.899, -4.781e-06), (5.64, 4.823, 0.3827), (5.425, 3.192, -0.7071), (5.105, 3.517, -0.9239), (5.425, 4.606, 0.7071), (5.105, 4.282, 0.9239), (5.64, 2.975, -0.3827), (4.727, 3.899, 1.0), (-0.6693, 2.216, 11.96), (-0.2867, 2.139, 11.96), (0.03776, 1.923, 11.96), (0.2545, 1.598, 11.96), (0.3307, 1.216, 11.96), (0.2545, 0.8328, 11.96), (0.03776, 0.5084, 11.96), (-0.2867, 0.2916, 11.96), (-0.6693, 0.2155, 11.96), (-1.052, 0.2916, 11.96), (-1.376, 0.5084, 11.96), (-1.593, 0.8328, 11.96), (-1.669, 1.216, 11.96), (-1.593, 1.598, 11.96), (-1.376, 1.923, 11.96), (-1.052, 2.139, 11.96), (7.365, 3.899, 0.5667), (7.365, 4.116, 0.5236), (7.365, 4.3, 0.4007), (7.365, 4.423, 0.2169), (7.365, 4.466, -7.856e-06), (7.365, 4.423, -0.2169), (7.365, 4.3, -0.4008), (7.365, 4.116, -0.5236), (7.365, 3.899, -0.5668), (7.365, 3.682, 0.5236), (7.365, 3.499, 0.4007), (7.365, 3.376, 0.2169), (7.365, 3.333, -9.004e-06), (7.365, 3.376, -0.2169), (7.365, 3.499, -0.4008), (7.365, 3.682, -0.5236), (7.365, 2.899, -9.456e-06), (7.365, 3.192, 0.7071), (7.365, 4.282, -0.9239), (7.365, 4.823, -0.3827), (7.365, 4.823, 0.3827), (7.365, 3.517, -0.9239), (7.365, 4.282, 0.9239), (7.365, 2.975, -0.3827), (7.365, 2.975, 0.3827), (7.365, 3.517, 0.9239), (7.365, 3.899, -1.0), (7.365, 4.606, -0.7071), (7.365, 4.899, -7.431e-06), (7.365, 3.192, -0.7071), (7.365, 4.606, 0.7071), (7.365, 3.899, 1.0), (4.694, 10.67, 1.0), (5.077, 10.67, 0.9239), (5.401, 10.67, 0.7071), (5.618, 10.67, 0.3827), (5.694, 10.67, 1.866e-07), (5.618, 10.67, -0.3827), (5.401, 10.67, -0.7071), (5.077, 10.67, -0.9239), (4.694, 10.67, -1.0), (4.311, 10.67, -0.9239), (3.987, 10.67, -0.7071), (3.77, 10.67, -0.3827), (3.694, 10.67, 3.453e-06), (3.77, 10.67, 0.3827), (3.987, 10.67, 0.7071), (4.311, 10.67, 0.9239), (4.694, 18.77, 1.0), (5.077, 18.77, 0.9239), (5.401, 18.77, 0.7071), (5.618, 18.77, 0.3827), (5.694, 18.77, 7.302e-06), (5.618, 18.77, -0.3827), (5.401, 18.77, -0.7071), (5.077, 18.77, -0.9239), (4.694, 18.77, -1.0), (4.311, 18.77, -0.9239), (3.987, 18.77, -0.7071), (3.77, 18.77, -0.3827), (3.694, 18.77, 1.057e-05), (3.77, 18.77, 0.3827), (3.987, 18.77, 0.7071), (4.311, 18.77, 0.9239), (-0.6694, 1.418, -1.521), (-0.592, 1.402, -1.521), (-0.5264, 1.358, -1.521), (-0.4826, 1.293, -1.521), (-0.4672, 1.216, -1.521), (-0.4826, 1.138, -1.521), (-0.5264, 1.073, -1.521), (-0.592, 1.029, -1.521), (-0.6694, 1.013, -1.521), (-0.7467, 1.029, -1.521), (-0.8123, 1.073, -1.521), (-0.8561, 1.138, -1.521), (-0.8715, 1.216, -1.521), (-0.8561, 1.293, -1.521), (-0.8123, 1.358, -1.521), (-0.7467, 1.402, -1.521), (-0.6694, 1.418, -1.412), (-0.592, 1.402, -1.412), (-0.5264, 1.358, -1.412), (-0.4826, 1.293, -1.412), (-0.4672, 1.216, -1.412), (-0.4826, 1.138, -1.412), (-0.5264, 1.073, -1.412), (-0.592, 1.029, -1.412), (-0.6694, 1.013, -1.412), (-0.7467, 1.029, -1.412), (-0.8123, 1.073, -1.412), (-0.8561, 1.138, -1.412), (-0.8715, 1.216, -1.412), (-0.8561, 1.293, -1.412), (-0.8123, 1.358, -1.412), (-0.7467, 1.402, -1.412), (-0.6694, 1.216, -1.412), (-0.2867, 2.139, -1.48), (0.03774, 1.923, -1.492), (0.2545, 1.598, -1.499), (0.3306, 1.216, -1.502), (0.2545, 0.8328, -1.499), (0.03774, 0.5084, -1.492), (-0.2867, 0.2916, -1.48), (-0.6694, 0.2155, -1.467), (-1.052, 0.2916, -1.467), (-1.376, 0.5084, -1.467), (-1.593, 0.8328, -1.467), (-1.669, 1.216, -1.467), (-1.593, 1.598, -1.467), (-1.376, 1.923, -1.467), (-1.052, 2.139, -1.467), (-0.6694, 2.216, -1.467)], [], [(32, 1, 3, 48), (48, 3, 5, 49), (49, 5, 7, 50), (50, 7, 9, 51), (51, 9, 11, 52), (52, 11, 13, 53), (53, 13, 15, 54), (54, 15, 17, 40), (40, 17, 19, 41), (41, 19, 21, 42), (42, 21, 23, 43), (43, 23, 25, 44), (44, 25, 27, 45), (45, 27, 29, 46), (46, 29, 31, 47), (47, 31, 1, 32), (389, 32, 33, 374), (374, 33, 34, 375), (375, 34, 35, 376), (376, 35, 36, 377), (377, 36, 37, 378), (378, 37, 38, 379), (379, 38, 39, 380), (380, 39, 40, 381), (381, 40, 41, 382), (382, 41, 42, 383), (383, 42, 43, 384), (384, 43, 44, 385), (385, 44, 45, 386), (386, 45, 46, 387), (387, 46, 47, 388), (388, 47, 32, 389), (71, 72, 67, 66), (73, 74, 65, 64), (75, 76, 62, 63), (77, 78, 60, 61), (79, 80, 58, 59), (81, 82, 70, 69), (83, 84, 56, 57), (72, 85, 68, 67), (74, 71, 66, 65), (86, 73, 64, 55), (76, 77, 61, 62), (78, 79, 59, 60), (82, 75, 63, 70), (80, 83, 57, 58), (85, 81, 69, 68), (84, 86, 55, 56), (50, 51, 72, 71), (48, 49, 74, 73), (40, 39, 76, 75), (38, 37, 78, 77), (36, 35, 80, 79), (53, 54, 82, 81), (34, 33, 84, 83), (51, 52, 85, 72), (49, 50, 71, 74), (32, 48, 73, 86), (39, 38, 77, 76), (37, 36, 79, 78), (54, 40, 75, 82), (35, 34, 83, 80), (52, 53, 81, 85), (33, 32, 86, 84), (119, 88, 90, 135), (135, 90, 92, 136), (136, 92, 94, 137), (137, 94, 96, 138), (138, 96, 98, 139), (139, 98, 100, 140), (140, 100, 102, 141), (141, 102, 104, 127), (127, 104, 106, 128), (128, 106, 108, 129), (129, 108, 110, 130), (130, 110, 112, 131), (131, 112, 114, 132), (132, 114, 116, 133), (133, 116, 118, 134), (134, 118, 88, 119), (87, 119, 120, 89), (89, 120, 121, 91), (91, 121, 122, 93), (93, 122, 123, 95), (95, 123, 124, 97), (97, 124, 125, 99), (99, 125, 126, 101), (101, 126, 127, 103), (103, 127, 128, 105), (105, 128, 129, 107), (107, 129, 130, 109), (109, 130, 131, 111), (111, 131, 132, 113), (113, 132, 133, 115), (115, 133, 134, 117), (117, 134, 119, 87), (158, 159, 154, 153), (160, 161, 152, 151), (162, 163, 149, 150), (164, 165, 147, 148), (166, 167, 145, 146), (168, 169, 157, 156), (170, 171, 143, 144), (159, 172, 155, 154), (161, 158, 153, 152), (173, 160, 151, 142), (163, 164, 148, 149), (165, 166, 146, 147), (169, 162, 150, 157), (167, 170, 144, 145), (172, 168, 156, 155), (171, 173, 142, 143), (137, 138, 159, 158), (135, 136, 161, 160), (127, 126, 163, 162), (125, 124, 165, 164), (123, 122, 167, 166), (140, 141, 169, 168), (121, 120, 171, 170), (138, 139, 172, 159), (136, 137, 158, 161), (119, 135, 160, 173), (126, 125, 164, 163), (124, 123, 166, 165), (141, 127, 162, 169), (122, 121, 170, 167), (139, 140, 168, 172), (120, 119, 173, 171), (206, 175, 177, 222), (222, 177, 179, 223), (223, 179, 181, 224), (224, 181, 183, 225), (225, 183, 185, 226), (226, 185, 187, 227), (227, 187, 189, 228), (228, 189, 191, 214), (214, 191, 193, 215), (215, 193, 195, 216), (216, 195, 197, 217), (217, 197, 199, 218), (218, 199, 201, 219), (219, 201, 203, 220), (220, 203, 205, 221), (221, 205, 175, 206), (174, 206, 207, 176), (176, 207, 208, 178), (178, 208, 209, 180), (180, 209, 210, 182), (182, 210, 211, 184), (184, 211, 212, 186), (186, 212, 213, 188), (188, 213, 214, 190), (190, 214, 215, 192), (192, 215, 216, 194), (194, 216, 217, 196), (196, 217, 218, 198), (198, 218, 219, 200), (200, 219, 220, 202), (202, 220, 221, 204), (204, 221, 206, 174), (301, 293, 241, 240), (302, 294, 239, 238), (303, 295, 236, 237), (304, 296, 234, 235), (305, 297, 232, 233), (306, 298, 244, 243), (307, 299, 230, 231), (293, 300, 242, 241), (294, 301, 240, 239), (308, 302, 238, 229), (295, 304, 235, 236), (296, 305, 233, 234), (298, 303, 237, 244), (297, 307, 231, 232), (300, 306, 243, 242), (299, 308, 229, 230), (224, 225, 246, 245), (222, 223, 248, 247), (214, 213, 250, 249), (212, 211, 252, 251), (210, 209, 254, 253), (227, 228, 256, 255), (208, 207, 258, 257), (225, 226, 259, 246), (223, 224, 245, 248), (206, 222, 247, 260), (213, 212, 251, 250), (211, 210, 253, 252), (228, 214, 249, 256), (209, 208, 257, 254), (226, 227, 255, 259), (207, 206, 260, 258), (55, 146, 145, 56), (56, 145, 144, 57), (57, 144, 143, 58), (58, 143, 142, 59), (59, 142, 151, 60), (60, 151, 152, 61), (61, 152, 153, 62), (62, 153, 154, 63), (63, 154, 155, 70), (70, 155, 156, 69), (69, 156, 157, 68), (68, 157, 150, 67), (67, 150, 149, 66), (66, 149, 148, 65), (65, 148, 147, 64), (64, 147, 146, 55), (87, 191, 189, 117), (117, 189, 187, 115), (115, 187, 185, 113), (113, 185, 183, 111), (111, 183, 181, 109), (109, 181, 179, 107), (107, 179, 177, 105), (105, 177, 175, 103), (103, 175, 205, 101), (101, 205, 203, 99), (99, 203, 201, 97), (97, 201, 199, 95), (95, 199, 197, 93), (93, 197, 195, 91), (91, 195, 193, 89), (89, 193, 191, 87), (3, 1, 261, 262), (25, 23, 272, 273), (9, 7, 264, 265), (31, 29, 275, 276), (15, 13, 267, 268), (21, 19, 270, 271), (5, 3, 262, 263), (27, 25, 273, 274), (11, 9, 265, 266), (1, 31, 276, 261), (17, 15, 268, 269), (23, 21, 271, 272), (7, 5, 263, 264), (29, 27, 274, 275), (13, 11, 266, 267), (19, 17, 269, 270), (242, 243, 291, 290), (240, 241, 289, 288), (236, 235, 283, 284), (238, 239, 287, 286), (234, 233, 281, 282), (232, 231, 279, 280), (230, 229, 277, 278), (243, 244, 292, 291), (241, 242, 290, 289), (237, 236, 284, 285), (239, 240, 288, 287), (235, 234, 282, 283), (229, 238, 286, 277), (233, 232, 280, 281), (231, 230, 278, 279), (244, 237, 285, 292), (245, 246, 293, 301), (247, 248, 294, 302), (249, 250, 295, 303), (251, 252, 296, 304), (253, 254, 297, 305), (255, 256, 298, 306), (257, 258, 299, 307), (246, 259, 300, 293), (248, 245, 301, 294), (260, 247, 302, 308), (250, 251, 304, 295), (252, 253, 305, 296), (256, 249, 303, 298), (254, 257, 307, 297), (259, 255, 306, 300), (258, 260, 308, 299), (194, 196, 320, 319), (178, 180, 312, 311), (200, 202, 323, 322), (184, 186, 315, 314), (190, 192, 318, 317), (196, 198, 321, 320), (180, 182, 313, 312), (202, 204, 324, 323), (186, 188, 316, 315), (192, 194, 319, 318), (176, 178, 311, 310), (198, 200, 322, 321), (182, 184, 314, 313), (204, 174, 309, 324), (174, 176, 310, 309), (188, 190, 317, 316), (313, 314, 330, 329), (324, 309, 325, 340), (311, 312, 328, 327), (322, 323, 339, 338), (309, 310, 326, 325), (320, 321, 337, 336), (318, 319, 335, 334), (316, 317, 333, 332), (314, 315, 331, 330), (312, 313, 329, 328), (323, 324, 340, 339), (310, 311, 327, 326), (321, 322, 338, 337), (319, 320, 336, 335), (317, 318, 334, 333), (315, 316, 332, 331), (6, 8, 345, 344), (28, 30, 356, 355), (12, 14, 348, 347), (18, 20, 351, 350), (2, 4, 343, 342), (24, 26, 354, 353), (8, 10, 346, 345), (30, 0, 341, 356), (0, 2, 342, 341), (14, 16, 349, 348), (20, 22, 352, 351), (4, 6, 344, 343), (26, 28, 355, 354), (10, 12, 347, 346), (16, 18, 350, 349), (22, 24, 353, 352), (341, 342, 358, 357), (352, 353, 369, 368), (350, 351, 367, 366), (348, 349, 365, 364), (346, 347, 363, 362), (344, 345, 361, 360), (355, 356, 372, 371), (342, 343, 359, 358), (353, 354, 370, 369), (351, 352, 368, 367), (349, 350, 366, 365), (347, 348, 364, 363), (345, 346, 362, 361), (356, 341, 357, 372), (343, 344, 360, 359), (354, 355, 371, 370), (358, 359, 373), (369, 370, 373), (367, 368, 373), (365, 366, 373), (363, 364, 373), (361, 362, 373), (372, 357, 373), (359, 360, 373), (370, 371, 373), (357, 358, 373), (368, 369, 373), (366, 367, 373), (364, 365, 373), (362, 363, 373), (360, 361, 373), (371, 372, 373), (0, 389, 374, 2), (2, 374, 375, 4), (4, 375, 376, 6), (6, 376, 377, 8), (8, 377, 378, 10), (10, 378, 379, 12), (12, 379, 380, 14), (14, 380, 381, 16), (16, 381, 382, 18), (18, 382, 383, 20), (20, 383, 384, 22), (22, 384, 385, 24), (24, 385, 386, 26), (26, 386, 387, 28), (28, 387, 388, 30), (30, 388, 389, 0)])
me_cylinder_003.polygons.foreach_set('use_smooth', [True] * 368)
me_cylinder_003.materials.append(mat_chrome)
me_cylinder_003.use_remesh_preserve_volume = False
me_cylinder_003.use_remesh_preserve_attributes = False
me_cylinder_003.use_mirror_vertex_groups = False
me_cylinder_003.update()
me_circle_000 = bpy.data.meshes.new('Circle.000')
me_circle_000.from_pydata([(0.0, 1.0, 0.0), (-0.3827, 0.9239, 0.0), (-0.7071, 0.7071, 0.0), (-0.9239, 0.3827, 0.0), (-1.0, -4.371e-08, 0.0), (-0.9239, -0.3827, 0.0), (-0.7071, -0.7071, 0.0), (-0.3827, -0.9239, 0.0), (-1.51e-07, -1.0, 0.0), (0.3827, -0.9239, 0.0), (0.7071, -0.7071, 0.0), (0.9239, -0.3827, 0.0), (1.0, 1.192e-08, 0.0), (0.9239, 0.3827, 0.0), (0.7071, 0.7071, 0.0), (0.3827, 0.9239, 0.0), (-3.735e-09, 0.8997, 0.3417), (-0.3443, 0.8312, 0.3417), (-0.6362, 0.6362, 0.3417), (-0.8312, 0.3443, 0.3417), (-0.8997, -3.821e-08, 0.3417), (-0.8312, -0.3443, 0.3417), (-0.6362, -0.6362, 0.3417), (-0.3443, -0.8312, 0.3417), (-1.396e-07, -0.8997, 0.3417), (0.3443, -0.8312, 0.3417), (0.6362, -0.6362, 0.3417), (0.8312, -0.3443, 0.3417), (0.8997, 1.185e-08, 0.3417), (0.8312, 0.3443, 0.3417), (0.6362, 0.6362, 0.3417), (0.3443, 0.8312, 0.3417), (-2.267e-08, 0.7304, 0.4176), (-0.2795, 0.6748, 0.4176), (-0.5164, 0.5164, 0.4176), (-0.6748, 0.2795, 0.4176), (-0.7304, -2.961e-08, 0.4176), (-0.6748, -0.2795, 0.4176), (-0.5164, -0.5164, 0.4176), (-0.2795, -0.6748, 0.4176), (-1.329e-07, -0.7304, 0.4176), (0.2795, -0.6748, 0.4176), (0.5164, -0.5164, 0.4176), (0.6748, -0.2795, 0.4176), (0.7304, 1.102e-08, 0.4176), (0.6748, 0.2795, 0.4176), (0.5164, 0.5164, 0.4176), (0.2795, 0.6748, 0.4176), (-4.763e-08, 0.5596, 0.4976), (-0.2142, 0.517, 0.4976), (-0.3957, 0.3957, 0.4976), (-0.517, 0.2142, 0.4976), (-0.5596, -1.849e-08, 0.4976), (-0.517, -0.2142, 0.4976), (-0.3957, -0.3957, 0.4976), (-0.2142, -0.517, 0.4976), (-1.321e-07, -0.5596, 0.4976), (0.2142, -0.517, 0.4976), (0.3957, -0.3957, 0.4976), (0.517, -0.2142, 0.4976), (0.5596, 1.264e-08, 0.4976), (0.517, 0.2142, 0.4976), (0.3957, 0.3957, 0.4976), (0.2142, 0.517, 0.4976), (0.0, 0.976, -0.00704), (-0.3735, 0.9017, -0.00704), (-0.6901, 0.6901, -0.00704), (-0.9017, 0.3735, -0.00704), (-0.976, -4.371e-08, -0.00704), (-0.9017, -0.3735, -0.00704), (-0.6901, -0.6901, -0.00704), (-0.3735, -0.9017, -0.00704), (-1.51e-07, -0.976, -0.00704), (0.3735, -0.9017, -0.00704), (0.6901, -0.6901, -0.00704), (0.9017, -0.3735, -0.00704), (0.976, 1.192e-08, -0.00704), (0.9017, 0.3735, -0.00704), (0.6901, 0.6901, -0.00704), (0.3735, 0.9017, -0.00704), (-3.735e-09, 0.8804, 0.3258), (-0.3369, 0.8134, 0.3258), (-0.6225, 0.6225, 0.3258), (-0.8134, 0.3369, 0.3258), (-0.8804, -3.821e-08, 0.3258), (-0.8134, -0.3369, 0.3258), (-0.6225, -0.6225, 0.3258), (-0.3369, -0.8134, 0.3258), (-1.396e-07, -0.8804, 0.3258), (0.3369, -0.8134, 0.3258), (0.6225, -0.6225, 0.3258), (0.8134, -0.3369, 0.3258), (0.8804, 1.185e-08, 0.3258), (0.8134, 0.3369, 0.3258), (0.6225, 0.6225, 0.3258), (0.3369, 0.8134, 0.3258), (-2.267e-08, 0.722, 0.394), (-0.2763, 0.6671, 0.394), (-0.5105, 0.5105, 0.394), (-0.6671, 0.2763, 0.394), (-0.722, -2.961e-08, 0.394), (-0.6671, -0.2763, 0.394), (-0.5105, -0.5105, 0.394), (-0.2763, -0.6671, 0.394), (-1.329e-07, -0.722, 0.394), (0.2763, -0.6671, 0.394), (0.5105, -0.5105, 0.394), (0.6671, -0.2763, 0.394), (0.722, 1.102e-08, 0.394), (0.6671, 0.2763, 0.394), (0.5105, 0.5105, 0.394), (0.2763, 0.6671, 0.394), (-4.763e-08, 0.5517, 0.4651), (-0.2111, 0.5097, 0.4651), (-0.3901, 0.3901, 0.4651), (-0.5097, 0.2111, 0.4651), (-0.5517, -1.849e-08, 0.4651), (-0.5097, -0.2111, 0.4651), (-0.3901, -0.3901, 0.4651), (-0.2111, -0.5097, 0.4651), (-1.321e-07, -0.5517, 0.4651), (0.2111, -0.5097, 0.4651), (0.3901, -0.3901, 0.4651), (0.5097, -0.2111, 0.4651), (0.5517, 1.264e-08, 0.4651), (0.5097, 0.2111, 0.4651), (0.3901, 0.3901, 0.4651), (0.2111, 0.5097, 0.4651)], [], [(5, 6, 22, 21), (3, 4, 20, 19), (14, 15, 31, 30), (1, 2, 18, 17), (12, 13, 29, 28), (10, 11, 27, 26), (8, 9, 25, 24), (6, 7, 23, 22), (4, 5, 21, 20), (15, 0, 16, 31), (2, 3, 19, 18), (13, 14, 30, 29), (0, 1, 17, 16), (11, 12, 28, 27), (9, 10, 26, 25), (7, 8, 24, 23), (16, 17, 33, 32), (27, 28, 44, 43), (25, 26, 42, 41), (23, 24, 40, 39), (21, 22, 38, 37), (19, 20, 36, 35), (30, 31, 47, 46), (17, 18, 34, 33), (28, 29, 45, 44), (26, 27, 43, 42), (24, 25, 41, 40), (22, 23, 39, 38), (20, 21, 37, 36), (31, 16, 32, 47), (18, 19, 35, 34), (29, 30, 46, 45), (33, 34, 50, 49), (44, 45, 61, 60), (42, 43, 59, 58), (40, 41, 57, 56), (38, 39, 55, 54), (36, 37, 53, 52), (47, 32, 48, 63), (34, 35, 51, 50), (45, 46, 62, 61), (32, 33, 49, 48), (43, 44, 60, 59), (41, 42, 58, 57), (39, 40, 56, 55), (37, 38, 54, 53), (35, 36, 52, 51), (46, 47, 63, 62), (85, 86, 70, 69), (83, 84, 68, 67), (94, 95, 79, 78), (81, 82, 66, 65), (92, 93, 77, 76), (90, 91, 75, 74), (88, 89, 73, 72), (86, 87, 71, 70), (84, 85, 69, 68), (95, 80, 64, 79), (82, 83, 67, 66), (93, 94, 78, 77), (80, 81, 65, 64), (91, 92, 76, 75), (89, 90, 74, 73), (87, 88, 72, 71), (96, 97, 81, 80), (107, 108, 92, 91), (105, 106, 90, 89), (103, 104, 88, 87), (101, 102, 86, 85), (99, 100, 84, 83), (110, 111, 95, 94), (97, 98, 82, 81), (108, 109, 93, 92), (106, 107, 91, 90), (104, 105, 89, 88), (102, 103, 87, 86), (100, 101, 85, 84), (111, 96, 80, 95), (98, 99, 83, 82), (109, 110, 94, 93), (113, 114, 98, 97), (124, 125, 109, 108), (122, 123, 107, 106), (120, 121, 105, 104), (118, 119, 103, 102), (116, 117, 101, 100), (127, 112, 96, 111), (114, 115, 99, 98), (125, 126, 110, 109), (112, 113, 97, 96), (123, 124, 108, 107), (121, 122, 106, 105), (119, 120, 104, 103), (117, 118, 102, 101), (115, 116, 100, 99), (126, 127, 111, 110), (1, 0, 64, 65), (2, 1, 65, 66), (3, 2, 66, 67), (4, 3, 67, 68), (5, 4, 68, 69), (6, 5, 69, 70), (7, 6, 70, 71), (8, 7, 71, 72), (9, 8, 72, 73), (10, 9, 73, 74), (11, 10, 74, 75), (12, 11, 75, 76), (13, 12, 76, 77), (14, 13, 77, 78), (15, 14, 78, 79), (0, 15, 79, 64), (48, 49, 113, 112), (49, 50, 114, 113), (50, 51, 115, 114), (51, 52, 116, 115), (52, 53, 117, 116), (53, 54, 118, 117), (54, 55, 119, 118), (55, 56, 120, 119), (56, 57, 121, 120), (57, 58, 122, 121), (58, 59, 123, 122), (59, 60, 124, 123), (60, 61, 125, 124), (61, 62, 126, 125), (62, 63, 127, 126), (63, 48, 112, 127)])
me_circle_000.polygons.foreach_set('use_smooth', [True] * 128)
me_circle_000.materials.append(mat_chrome)
me_circle_000.use_remesh_preserve_volume = False
me_circle_000.use_remesh_preserve_attributes = False
me_circle_000.use_mirror_vertex_groups = False
me_circle_000.update()
me_sphere_001 = bpy.data.meshes.new('Sphere.001')
me_sphere_001.from_pydata([(-0.3827, 0.0, 0.9239), (-0.7071, 0.0, 0.7071), (-0.9239, 0.0, 0.3827), (-1.0, 0.0, -4.371e-08), (-0.9239, 0.0, -0.3827), (-0.7071, 0.0, -0.7071), (-0.3827, 0.0, -0.9239), (-0.3536, 0.1464, 0.9239), (-0.6533, 0.2706, 0.7071), (-0.8536, 0.3536, 0.3827), (-0.9239, 0.3827, -4.371e-08), (-0.8536, 0.3536, -0.3827), (-0.6533, 0.2706, -0.7071), (-0.3536, 0.1464, -0.9239), (-0.2706, 0.2706, 0.9239), (-0.5, 0.5, 0.7071), (-0.6533, 0.6533, 0.3827), (-0.7071, 0.7071, -4.371e-08), (-0.6533, 0.6533, -0.3827), (-0.5, 0.5, -0.7071), (-0.2706, 0.2706, -0.9239), (-1.51e-07, 0.0, -1.0), (-0.1464, 0.3536, 0.9239), (-0.2706, 0.6533, 0.7071), (-0.3536, 0.8536, 0.3827), (-0.3827, 0.9239, -4.371e-08), (-0.3536, 0.8536, -0.3827), (-0.2706, 0.6533, -0.7071), (-0.1464, 0.3536, -0.9239), (-1.307e-07, 0.3827, 0.9239), (-7.11e-08, 0.7071, 0.7071), (-1.149e-08, 0.9239, 0.3827), (-1.149e-08, 1.0, -4.371e-08), (-1.149e-08, 0.9239, -0.3827), (-7.11e-08, 0.7071, -0.7071), (-5.62e-08, 0.3827, -0.9239), (0.1464, 0.3536, 0.9239), (0.2706, 0.6533, 0.7071), (0.3536, 0.8536, 0.3827), (0.3827, 0.9239, -4.371e-08), (0.3536, 0.8536, -0.3827), (0.2706, 0.6533, -0.7071), (0.1464, 0.3536, -0.9239), (-2.578e-07, -1.068e-07, 1.0), (0.2706, 0.2706, 0.9239), (0.5, 0.5, 0.7071), (0.6533, 0.6533, 0.3827), (0.7071, 0.7071, -4.371e-08), (0.6533, 0.6533, -0.3827), (0.5, 0.5, -0.7071), (0.2706, 0.2706, -0.9239), (0.3536, 0.1464, 0.9239), (0.6533, 0.2706, 0.7071), (0.8536, 0.3536, 0.3827), (0.9239, 0.3827, -4.371e-08), (0.8536, 0.3536, -0.3827), (0.6533, 0.2706, -0.7071), (0.3536, 0.1464, -0.9239), (0.3827, -7.268e-08, 0.9239), (0.7071, -2.664e-07, 0.7071), (0.9239, -2.962e-07, 0.3827), (1.0, -3.26e-07, -4.371e-08), (0.9239, -2.962e-07, -0.3827), (0.7071, -2.664e-07, -0.7071), (0.3827, -1.621e-07, -0.9239), (0.3536, -0.1464, 0.9239), (0.6533, -0.2706, 0.7071), (0.8536, -0.3536, 0.3827), (0.9239, -0.3827, -4.371e-08), (0.8536, -0.3536, -0.3827), (0.6533, -0.2706, -0.7071), (0.3536, -0.1464, -0.9239), (0.2706, -0.2706, 0.9239), (0.5, -0.5, 0.7071), (0.6533, -0.6533, 0.3827), (0.7071, -0.7071, -4.371e-08), (0.6533, -0.6533, -0.3827), (0.5, -0.5, -0.7071), (0.2706, -0.2706, -0.9239), (0.1464, -0.3536, 0.9239), (0.2706, -0.6533, 0.7071), (0.3536, -0.8536, 0.3827), (0.3827, -0.9239, -4.371e-08), (0.3536, -0.8536, -0.3827), (0.2706, -0.6533, -0.7071), (0.1464, -0.3536, -0.9239), (-2.499e-07, -0.3827, 0.9239), (-4.883e-07, -0.7071, 0.7071), (-5.181e-07, -0.9239, 0.3827), (-6.075e-07, -1.0, -4.371e-08), (-5.181e-07, -0.9239, -0.3827), (-4.883e-07, -0.7071, -0.7071), (-3.393e-07, -0.3827, -0.9239), (-0.1464, -0.3536, 0.9239), (-0.2706, -0.6533, 0.7071), (-0.3536, -0.8536, 0.3827), (-0.3827, -0.9239, -4.371e-08), (-0.3536, -0.8536, -0.3827), (-0.2706, -0.6533, -0.7071), (-0.1464, -0.3536, -0.9239), (-0.2706, -0.2706, 0.9239), (-0.5, -0.5, 0.7071), (-0.6533, -0.6533, 0.3827), (-0.7071, -0.7071, -4.371e-08), (-0.6533, -0.6533, -0.3827), (-0.5, -0.5, -0.7071), (-0.2706, -0.2706, -0.9239), (-0.3536, -0.1464, 0.9239), (-0.6533, -0.2706, 0.7071), (-0.8536, -0.3536, 0.3827), (-0.9239, -0.3827, -4.371e-08), (-0.8536, -0.3536, -0.3827), (-0.6533, -0.2706, -0.7071), (-0.3536, -0.1464, -0.9239)], [], [(6, 5, 12, 13), (5, 4, 11, 12), (4, 3, 10, 11), (3, 2, 9, 10), (2, 1, 8, 9), (1, 0, 7, 8), (13, 12, 19, 20), (12, 11, 18, 19), (11, 10, 17, 18), (10, 9, 16, 17), (9, 8, 15, 16), (8, 7, 14, 15), (20, 19, 27, 28), (19, 18, 26, 27), (18, 17, 25, 26), (17, 16, 24, 25), (16, 15, 23, 24), (15, 14, 22, 23), (28, 27, 34, 35), (27, 26, 33, 34), (26, 25, 32, 33), (25, 24, 31, 32), (24, 23, 30, 31), (23, 22, 29, 30), (35, 34, 41, 42), (34, 33, 40, 41), (33, 32, 39, 40), (32, 31, 38, 39), (31, 30, 37, 38), (30, 29, 36, 37), (42, 41, 49, 50), (41, 40, 48, 49), (40, 39, 47, 48), (39, 38, 46, 47), (38, 37, 45, 46), (37, 36, 44, 45), (50, 49, 56, 57), (49, 48, 55, 56), (48, 47, 54, 55), (47, 46, 53, 54), (46, 45, 52, 53), (45, 44, 51, 52), (57, 56, 63, 64), (56, 55, 62, 63), (55, 54, 61, 62), (54, 53, 60, 61), (53, 52, 59, 60), (52, 51, 58, 59), (64, 63, 70, 71), (63, 62, 69, 70), (62, 61, 68, 69), (61, 60, 67, 68), (60, 59, 66, 67), (59, 58, 65, 66), (71, 70, 77, 78), (70, 69, 76, 77), (69, 68, 75, 76), (68, 67, 74, 75), (67, 66, 73, 74), (66, 65, 72, 73), (78, 77, 84, 85), (77, 76, 83, 84), (76, 75, 82, 83), (75, 74, 81, 82), (74, 73, 80, 81), (73, 72, 79, 80), (85, 84, 91, 92), (84, 83, 90, 91), (83, 82, 89, 90), (82, 81, 88, 89), (81, 80, 87, 88), (80, 79, 86, 87), (92, 91, 98, 99), (91, 90, 97, 98), (90, 89, 96, 97), (89, 88, 95, 96), (88, 87, 94, 95), (87, 86, 93, 94), (99, 98, 105, 106), (98, 97, 104, 105), (97, 96, 103, 104), (96, 95, 102, 103), (95, 94, 101, 102), (94, 93, 100, 101), (106, 105, 112, 113), (105, 104, 111, 112), (104, 103, 110, 111), (103, 102, 109, 110), (102, 101, 108, 109), (101, 100, 107, 108), (21, 6, 13), (0, 43, 7), (21, 13, 20), (7, 43, 14), (21, 20, 28), (14, 43, 22), (21, 28, 35), (22, 43, 29), (21, 35, 42), (29, 43, 36), (21, 42, 50), (36, 43, 44), (21, 50, 57), (44, 43, 51), (21, 57, 64), (51, 43, 58), (21, 64, 71), (58, 43, 65), (21, 71, 78), (65, 43, 72), (21, 78, 85), (72, 43, 79), (21, 85, 92), (79, 43, 86), (21, 92, 99), (86, 43, 93), (21, 99, 106), (93, 43, 100), (21, 106, 113), (100, 43, 107), (21, 113, 6), (113, 112, 5, 6), (112, 111, 4, 5), (111, 110, 3, 4), (110, 109, 2, 3), (109, 108, 1, 2), (108, 107, 0, 1), (107, 43, 0)])
me_sphere_001.use_remesh_preserve_volume = False
me_sphere_001.use_remesh_preserve_attributes = False
me_sphere_001.use_mirror_vertex_groups = False
me_sphere_001.update()
me_cylinder_001 = bpy.data.meshes.new('Cylinder.001')
me_cylinder_001.from_pydata([(-0.6694, 1.0, -1.831), (-0.6694, 1.0, 1.831), (-0.2867, 0.9239, -1.831), (-0.2867, 0.9239, 1.831), (0.03774, 0.7071, -1.831), (0.03774, 0.7071, 1.831), (0.2545, 0.3827, -1.831), (0.2545, 0.3827, 1.831), (0.3306, -1.631e-08, -1.831), (0.3306, -1.631e-08, 1.831), (0.2545, -0.3827, -1.831), (0.2545, -0.3827, 1.831), (0.03774, -0.7071, -1.831), (0.03774, -0.7071, 1.831), (-0.2867, -0.9239, -1.831), (-0.2867, -0.9239, 1.831), (-0.6694, -1.0, -1.831), (-0.6694, -1.0, 1.831), (-1.052, -0.9239, -1.831), (-1.052, -0.9239, 1.831), (-1.376, -0.7071, -1.831), (-1.376, -0.7071, 1.831), (-1.593, -0.3827, -1.831), (-1.593, -0.3827, 1.831), (-1.669, 3.933e-08, -1.831), (-1.669, 3.933e-08, 1.831), (-1.593, 0.3827, -1.831), (-1.593, 0.3827, 1.831), (-1.376, 0.7071, -1.831), (-1.376, 0.7071, 1.831), (-1.052, 0.9239, -1.831), (-1.052, 0.9239, 1.831), (-0.6694, 1.0, 2.384e-07), (-0.2867, 0.9239, -0.3827), (0.03773, 0.7071, -0.7071), (0.2545, 0.3827, -0.9239), (0.3306, 1.181e-07, -1.0), (0.2545, -0.3827, -0.9239), (0.03773, -0.7071, -0.7071), (-0.2867, -0.9239, -0.3827), (-0.6694, -1.0, 2.384e-07), (-1.052, -0.9239, 2.384e-07), (-1.376, -0.7071, 2.384e-07), (-1.593, -0.3827, 2.384e-07), (-1.669, 3.933e-08, 2.384e-07), (-1.593, 0.3827, 2.384e-07), (-1.376, 0.7071, 2.384e-07), (-1.052, 0.9239, 2.384e-07), (-0.2867, 0.9239, 0.3827), (0.03773, 0.7071, 0.7071), (0.2545, 0.3827, 0.9239), (0.3306, -1.507e-07, 1.0), (0.2545, -0.3827, 0.9239), (0.03773, -0.7071, 0.7071), (-0.2867, -0.9239, 0.3827), (2.002, 1.0, 2.384e-07), (2.002, 0.9239, -0.3827), (2.002, 0.7071, -0.7071), (2.002, 0.3827, -0.9239), (2.002, 1.181e-07, -1.0), (2.002, -0.3827, -0.9239), (2.002, -0.7071, -0.7071), (2.002, -0.9239, -0.3827), (2.002, -1.0, 2.384e-07), (2.002, 0.9239, 0.3827), (2.002, 0.7071, 0.7071), (2.002, 0.3827, 0.9239), (2.002, -1.507e-07, 1.0), (2.002, -0.3827, 0.9239), (2.002, -0.7071, 0.7071), (2.002, -0.9239, 0.3827), (0.2763, 0.3827, 0.9239), (0.3515, -1.507e-07, 1.0), (-0.2582, 0.9239, 0.3827), (0.06222, 0.7071, 0.7071), (-0.6361, -1.0, 2.384e-07), (-0.2582, -0.9239, -0.3827), (0.06222, -0.7071, -0.7071), (0.2763, -0.3827, -0.9239), (0.3515, 1.181e-07, -1.0), (0.2763, 0.3827, -0.9239), (0.06222, -0.7071, 0.7071), (-0.2582, -0.9239, 0.3827), (0.06222, 0.7071, -0.7071), (-0.2582, 0.9239, -0.3827), (0.2763, -0.3827, 0.9239), (-0.6361, 1.0, 2.384e-07)], [], [(32, 1, 3, 48), (48, 3, 5, 49), (49, 5, 7, 50), (50, 7, 9, 51), (51, 9, 11, 52), (52, 11, 13, 53), (53, 13, 15, 54), (54, 15, 17, 40), (40, 17, 19, 41), (41, 19, 21, 42), (42, 21, 23, 43), (43, 23, 25, 44), (44, 25, 27, 45), (45, 27, 29, 46), (46, 29, 31, 47), (47, 31, 1, 32), (0, 32, 33, 2), (2, 33, 34, 4), (4, 34, 35, 6), (6, 35, 36, 8), (8, 36, 37, 10), (10, 37, 38, 12), (12, 38, 39, 14), (14, 39, 40, 16), (16, 40, 41, 18), (18, 41, 42, 20), (20, 42, 43, 22), (22, 43, 44, 24), (24, 44, 45, 26), (26, 45, 46, 28), (28, 46, 47, 30), (30, 47, 32, 0), (71, 72, 67, 66), (73, 74, 65, 64), (75, 76, 62, 63), (77, 78, 60, 61), (79, 80, 58, 59), (81, 82, 70, 69), (83, 84, 56, 57), (72, 85, 68, 67), (74, 71, 66, 65), (86, 73, 64, 55), (76, 77, 61, 62), (78, 79, 59, 60), (82, 75, 63, 70), (80, 83, 57, 58), (85, 81, 69, 68), (84, 86, 55, 56), (50, 51, 72, 71), (48, 49, 74, 73), (40, 39, 76, 75), (38, 37, 78, 77), (36, 35, 80, 79), (53, 54, 82, 81), (34, 33, 84, 83), (51, 52, 85, 72), (49, 50, 71, 74), (32, 48, 73, 86), (39, 38, 77, 76), (37, 36, 79, 78), (54, 40, 75, 82), (35, 34, 83, 80), (52, 53, 81, 85), (33, 32, 86, 84)])
me_cylinder_001.polygons.foreach_set('use_smooth', [True] * 64)
me_cylinder_001.use_remesh_preserve_volume = False
me_cylinder_001.use_remesh_preserve_attributes = False
me_cylinder_001.use_mirror_vertex_groups = False
me_cylinder_001.update()

# ---- objects
ob_ring1_001 = bpy.data.objects.new('Ring1.001', me_circle_005)
ob_pipering_003 = bpy.data.objects.new('pipering.003', me_circle_004)
ob_pipering_002 = bpy.data.objects.new('pipering.002', me_circle_003)
ob_pipering_000 = bpy.data.objects.new('pipering.000', me_circle_002)
ob_pipering_001 = bpy.data.objects.new('pipering.001', me_circle_001)
ob_handle = bpy.data.objects.new('Handle', me_cube_002)
ob_tjoint_003 = bpy.data.objects.new('tjoint.003', me_cylinder_003)
ob_hemi = bpy.data.objects.new('Hemi', light_hemi)
ob_lamp = bpy.data.objects.new('Lamp', light_lamp)
ob_camera = bpy.data.objects.new('Camera', cam_camera)
ob_ring1 = bpy.data.objects.new('Ring1', me_circle_000)
ob_sphere = bpy.data.objects.new('Sphere', me_sphere_001)
ob_tjoint = bpy.data.objects.new('tjoint', me_cylinder_001)

# ---- transforms, parenting, visibility, modifiers, constraints
ob_ring1_001.location = (0.0, 0.0, -14.77)
ob_ring1_001.rotation_euler = (7.153e-07, 1.51e-07, 3.142)
ob_ring1_001.scale = (1.776, 1.776, 1.776)
ob_ring1_001.lineart.crease_threshold = 0.0
_m = ob_ring1_001.modifiers.new('Subsurf', 'SUBSURF')
_m.uv_smooth = 'PRESERVE_CORNERS'
_m.quality = 2
_m.levels = 2
_m.show_only_control_edges = False
ob_pipering_003.location = (-3.153, 0.0, 2.67)
ob_pipering_003.rotation_euler = (7.854, 7.55e-08, 1.571)
ob_pipering_003.scale = (1.144, 1.144, 1.991)
ob_pipering_003.lineart.crease_threshold = 0.0
ob_pipering_002.location = (0.0, 0.0, -12.38)
ob_pipering_002.rotation_euler = (9.425, 7.55e-08, 1.571)
ob_pipering_002.scale = (1.144, 1.144, 1.991)
ob_pipering_002.lineart.crease_threshold = 0.0
ob_pipering_000.location = (0.0, 0.0, -2.007)
ob_pipering_000.rotation_euler = (9.425, 7.55e-08, 1.571)
ob_pipering_000.scale = (1.144, 1.144, 1.991)
ob_pipering_000.lineart.crease_threshold = 0.0
ob_pipering_001.location = (2.016, 0.0, 0.0)
ob_pipering_001.rotation_euler = (7.854, 7.55e-08, 1.571)
ob_pipering_001.scale = (1.144, 1.144, 1.991)
ob_pipering_001.lineart.crease_threshold = 0.0
ob_handle.location = (5.905, 0.0, 0.0)
ob_handle.scale = (2.888, 0.3442, 0.3442)
ob_handle.lineart.crease_threshold = 0.0
_m = ob_handle.modifiers.new('Subsurf', 'SUBSURF')
_m.uv_smooth = 'PRESERVE_CORNERS'
_m.quality = 2
_m.levels = 2
_m.show_only_control_edges = False
ob_tjoint_003.location = (-4.694, 0.0, 3.899)
ob_tjoint_003.rotation_euler = (-1.571, 1.518e-06, 6.283)
ob_tjoint_003.lineart.crease_threshold = 0.0
_m = ob_tjoint_003.modifiers.new('Subsurf', 'SUBSURF')
_m.uv_smooth = 'PRESERVE_CORNERS'
_m.quality = 2
_m.levels = 2
_m.show_only_control_edges = False
ob_hemi.location = (1.127, -6.093, 0.0)
ob_hemi.rotation_euler = (1.571, -0.0, 0.0)
ob_hemi.lineart.crease_threshold = 0.0
ob_lamp.location = (0.7218, -5.127, 5.904)
ob_lamp.rotation_euler = (0.6503, 0.05522, 1.866)
ob_lamp.lock_rotations_4d = False
ob_lamp.empty_display_type = 'ARROWS'
ob_lamp.color = (0.0, 0.0, 0.0, 0.0)
ob_lamp.lineart.crease_threshold = 0.0
ob_camera.location = (19.57, -30.16, 11.12)
ob_camera.rotation_euler = (1.046, 0.009605, 0.5691)
ob_camera.lock_rotations_4d = False
ob_camera.empty_display_type = 'ARROWS'
ob_camera.color = (0.0, 0.0, 0.0, 0.0)
ob_camera.display_type = 'WIRE'
ob_camera.lineart.crease_threshold = 0.0
ob_ring1.location = (-5.376, 11.91, 2.685)
ob_ring1.rotation_euler = (-1.571, -0.0, 3.142)
ob_ring1.scale = (1.776, 1.776, 1.776)
ob_ring1.lineart.crease_threshold = 0.0
_m = ob_ring1.modifiers.new('Subsurf', 'SUBSURF')
_m.uv_smooth = 'PRESERVE_CORNERS'
_m.quality = 2
_m.levels = 2
_m.show_only_control_edges = False
ob_sphere.location = (0.0, 0.0, 0.0)
ob_sphere.lineart.crease_threshold = 0.0
ob_tjoint.location = (0.6694, -2.74e-08, -4.768e-07)
ob_tjoint.lineart.crease_threshold = 0.0
_m = ob_tjoint.modifiers.new('Subsurf', 'SUBSURF')
_m.uv_smooth = 'PRESERVE_CORNERS'
_m.quality = 2
_m.show_only_control_edges = False

# ---- collection membership
col_collection_1.objects.link(ob_ring1_001)
col_collection_1.objects.link(ob_pipering_003)
col_collection_1.objects.link(ob_pipering_002)
col_collection_1.objects.link(ob_pipering_000)
col_collection_1.objects.link(ob_pipering_001)
col_collection_1.objects.link(ob_handle)
col_collection_1.objects.link(ob_tjoint_003)
col_collection_1.objects.link(ob_hemi)
col_collection_1.objects.link(ob_lamp)
col_collection_1.objects.link(ob_camera)
col_collection_1.objects.link(ob_ring1)
col_collection_20.objects.link(ob_sphere)
col_collection_20.objects.link(ob_tjoint)

# ---- scene / render settings (as saved in the file)
scene.camera = ob_camera
scene.frame_start = 1; scene.frame_end = 250; scene.frame_set(1)
scene.render.engine = 'BLENDER_EEVEE_NEXT'
scene.render.resolution_percentage = 50
scene.render.dither_intensity = 0.0
scene.cycles.use_denoising = False
scene.cycles.samples = 10
scene.cycles.sampling_pattern = 'TABULATED_SOBOL'
scene.cycles.light_sampling_threshold = 0.0
scene.cycles.use_adaptive_sampling = False
scene.cycles.use_light_tree = False
scene.cycles.blur_glossy = 0.0
scene.cycles.volume_bounces = 1
scene.cycles.pixel_filter_type = 'GAUSSIAN'
scene.cycles.sample_clamp_indirect = 0.0
scene.view_settings.view_transform = 'Standard'
bpy.context.view_layer.update()

